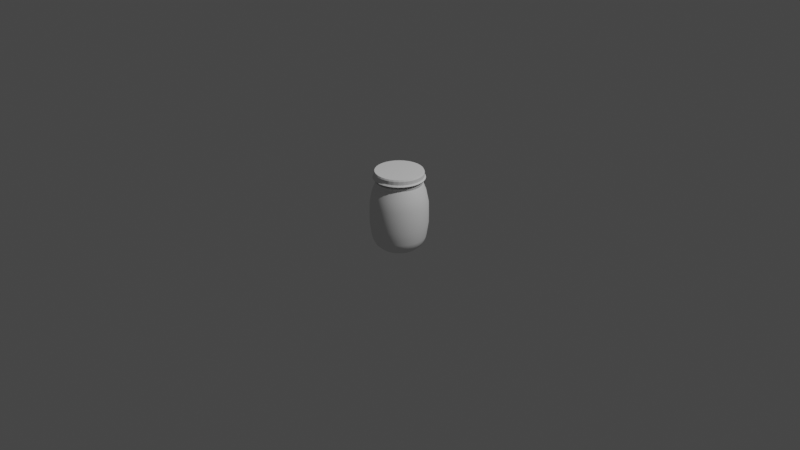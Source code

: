 # Source: BidonAzul.blend  (saved by Blender 3.6.13; exported with 4.5.12 LTS)
import bpy
from mathutils import Matrix  # noqa: F401  (used for matrix-valued properties, if any)

bpy.ops.wm.read_factory_settings(use_empty=True)
scene = bpy.context.scene
scene.name = 'Scene'

# ---- collections
col_collection = bpy.data.collections.new('Collection'); scene.collection.children.link(col_collection)

# ---- node groups
ng_auto_smooth = bpy.data.node_groups.new('Auto Smooth', 'GeometryNodeTree')
_s = ng_auto_smooth.interface.new_socket(name='Geometry', in_out='OUTPUT', socket_type='NodeSocketGeometry')
_s = ng_auto_smooth.interface.new_socket(name='Geometry', in_out='INPUT', socket_type='NodeSocketGeometry')
_s = ng_auto_smooth.interface.new_socket(name='Angle', in_out='INPUT', socket_type='NodeSocketFloat')
_s.subtype = 'ANGLE'
_s.min_value = 0.0
_s.max_value = 3.142
ng_auto_smooth.is_modifier = True
_N = ng_auto_smooth.nodes; _L = ng_auto_smooth.links
n0 = _N.new('NodeGroupOutput'); n0.name = 'Group Output'; n0.location = (480, -100)
n1 = _N.new('NodeGroupInput'); n1.name = 'Group Input'; n1.location = (-420, -300)
n2 = _N.new('NodeGroupInput'); n2.name = 'Group Input.001'; n2.location = (-60, -100)
n3 = _N.new('GeometryNodeSetShadeSmooth'); n3.name = 'Set Shade Smooth'; n3.location = (120, -100)
n3.domain = 'EDGE'
n4 = _N.new('GeometryNodeSetShadeSmooth'); n4.name = 'Set Shade Smooth.001'; n4.location = (300, -100)
n5 = _N.new('GeometryNodeInputMeshEdgeAngle'); n5.name = 'Edge Angle'; n5.location = (-420, -220)
n6 = _N.new('GeometryNodeInputEdgeSmooth'); n6.name = 'Is Edge Smooth'; n6.location = (-60, -160)
n7 = _N.new('GeometryNodeInputShadeSmooth'); n7.name = 'Is Face Smooth'; n7.location = (-240, -340)
n8 = _N.new('FunctionNodeBooleanMath'); n8.name = 'Boolean Math'; n8.location = (-60, -220)
n9 = _N.new('FunctionNodeCompare'); n9.name = 'Compare'; n9.location = (-240, -180)
n9.operation = 'LESS_EQUAL'
_L.new(n5.outputs[0], n9.inputs[0])
_L.new(n4.outputs[0], n0.inputs[0])
_L.new(n1.outputs[1], n9.inputs[1])
_L.new(n9.outputs[0], n8.inputs[0])
_L.new(n7.outputs[0], n8.inputs[1])
_L.new(n2.outputs[0], n3.inputs[0])
_L.new(n6.outputs[0], n3.inputs[1])
_L.new(n3.outputs[0], n4.inputs[0])
_L.new(n8.outputs[0], n3.inputs[2])
n0.is_active_output = True

# ---- world
world_world = bpy.data.worlds.new('World'); scene.world = world_world
world_world.use_nodes = True; world_world.node_tree.nodes.clear()
_N = world_world.node_tree.nodes; _L = world_world.node_tree.links
n0 = _N.new('ShaderNodeOutputWorld'); n0.name = 'World Output'; n0.location = (300, 300)
n1 = _N.new('ShaderNodeBackground'); n1.name = 'Background'; n1.location = (10, 300)
n1.inputs[0].default_value = (0.05088, 0.05088, 0.05088, 1.0)
_L.new(n1.outputs[0], n0.inputs[0])
n0.is_active_output = True
world_world.color = (0.05088, 0.05088, 0.05088)
world_world.use_sun_shadow = False
world_world.sun_shadow_jitter_overblur = 0.0

# ---- cameras
cam_camera = bpy.data.cameras.new('Camera')
cam_camera.clip_end = 100.0
cam_camera.ortho_scale = 7.314

# ---- lights
light_light = bpy.data.lights.new('Light', 'POINT')
light_light.transmission_factor = 0.0
light_light.energy = 1000.0
light_light.shadow_soft_size = 0.1
light_light.shadow_maximum_resolution = 0.006
light_light.use_absolute_resolution = True

# ---- meshes
me_cylinder_001 = bpy.data.meshes.new('Cylinder.001')
me_cylinder_001.from_pydata([(0.0, 0.3, 0.07722), (0.05853, 0.2942, 0.07722), (0.1148, 0.2772, 0.07722), (0.1667, 0.2494, 0.07722), (0.2121, 0.2121, 0.07722), (0.2494, 0.1667, 0.07722), (0.2772, 0.1148, 0.07722), (0.2942, 0.05853, 0.07722), (0.3, 0.0, 0.07722), (0.2942, -0.05853, 0.07722), (0.2772, -0.1148, 0.07722), (0.2494, -0.1667, 0.07722), (0.2121, -0.2121, 0.07722), (0.1667, -0.2494, 0.07722), (0.1148, -0.2772, 0.07722), (0.05853, -0.2942, 0.07722), (0.0, -0.3, 0.07722), (-0.05853, -0.2942, 0.07722), (-0.1148, -0.2772, 0.07722), (-0.1667, -0.2494, 0.07722), (-0.2121, -0.2121, 0.07722), (-0.2494, -0.1667, 0.07722), (-0.2772, -0.1148, 0.07722), (-0.2942, -0.05853, 0.07722), (-0.3, 0.0, 0.07722), (-0.2942, 0.05853, 0.07722), (-0.2772, 0.1148, 0.07722), (-0.2494, 0.1667, 0.07722), (-0.2121, 0.2121, 0.07722), (-0.1667, 0.2494, 0.07722), (-0.1148, 0.2772, 0.07722), (-0.05853, 0.2942, 0.07722), (8.315e-10, 0.2381, 0.4082), (0.04646, 0.2336, 0.4082), (0.09113, 0.22, 0.4082), (0.1323, 0.198, 0.4082), (0.1684, 0.1684, 0.4082), (0.198, 0.1323, 0.4082), (0.22, 0.09113, 0.4082), (0.2336, 0.04646, 0.4082), (0.2381, -6.927e-12, 0.4082), (0.2336, -0.04646, 0.4082), (0.22, -0.09113, 0.4082), (0.198, -0.1323, 0.4082), (0.1684, -0.1684, 0.4082), (0.1323, -0.198, 0.4082), (0.09113, -0.22, 0.4082), (0.04646, -0.2336, 0.4082), (8.315e-10, -0.2381, 0.4082), (-0.04646, -0.2336, 0.4082), (-0.09113, -0.22, 0.4082), (-0.1323, -0.198, 0.4082), (-0.1684, -0.1684, 0.4082), (-0.198, -0.1323, 0.4082), (-0.22, -0.09113, 0.4082), (-0.2336, -0.04646, 0.4082), (-0.2381, -6.927e-12, 0.4082), (-0.2336, 0.04646, 0.4082), (-0.22, 0.09113, 0.4082), (-0.198, 0.1323, 0.4082), (-0.1684, 0.1684, 0.4082), (-0.1323, 0.198, 0.4082), (-0.09113, 0.22, 0.4082), (-0.04646, 0.2336, 0.4082), (-0.05255, 0.2642, -0.1996), (-0.1031, 0.2489, -0.1996), (-0.1496, 0.224, -0.1996), (-0.1905, 0.1905, -0.1996), (-0.224, 0.1496, -0.1996), (-0.2489, 0.1031, -0.1996), (-0.2642, 0.05255, -0.1996), (-0.2694, -2.854e-10, -0.1996), (-0.2642, -0.05255, -0.1996), (-0.2489, -0.1031, -0.1996), (-0.224, -0.1496, -0.1996), (-0.1905, -0.1905, -0.1996), (-0.1496, -0.224, -0.1996), (-0.1031, -0.2489, -0.1996), (-0.05255, -0.2642, -0.1996), (-3.27e-10, -0.2694, -0.1996), (0.05255, -0.2642, -0.1996), (0.1031, -0.2489, -0.1996), (0.1496, -0.224, -0.1996), (0.1905, -0.1905, -0.1996), (0.224, -0.1496, -0.1996), (0.2489, -0.1031, -0.1996), (0.2642, -0.05255, -0.1996), (0.2694, -2.854e-10, -0.1996), (0.2642, 0.05255, -0.1996), (0.2489, 0.1031, -0.1996), (0.224, 0.1496, -0.1996), (0.1905, 0.1905, -0.1996), (0.1496, 0.224, -0.1996), (0.1031, 0.2489, -0.1996), (0.05255, 0.2642, -0.1996), (-3.27e-10, 0.2694, -0.1996), (-0.03805, 0.1913, -0.2943), (-0.04764, 0.2395, -0.2508), (-0.07464, 0.1802, -0.2943), (-0.09345, 0.2256, -0.2508), (-0.1084, 0.1622, -0.2943), (-0.1357, 0.203, -0.2508), (-0.1379, 0.1379, -0.2943), (-0.1727, 0.1727, -0.2508), (-0.1622, 0.1084, -0.2943), (-0.203, 0.1357, -0.2508), (-0.1802, 0.07464, -0.2943), (-0.2256, 0.09345, -0.2508), (-0.1913, 0.03805, -0.2943), (-0.2395, 0.04764, -0.2508), (-0.195, 1.3e-08, -0.2943), (-0.2442, 1.688e-10, -0.2508), (-0.1913, -0.03805, -0.2943), (-0.2395, -0.04764, -0.2508), (-0.1802, -0.07464, -0.2943), (-0.2256, -0.09345, -0.2508), (-0.1622, -0.1084, -0.2943), (-0.203, -0.1357, -0.2508), (-0.1379, -0.1379, -0.2943), (-0.1727, -0.1727, -0.2508), (-0.1084, -0.1622, -0.2943), (-0.1357, -0.203, -0.2508), (-0.07464, -0.1802, -0.2943), (-0.09345, -0.2256, -0.2508), (-0.03805, -0.1913, -0.2943), (-0.04764, -0.2395, -0.2508), (-1.13e-08, -0.195, -0.2943), (-5.526e-10, -0.2442, -0.2508), (0.03805, -0.1913, -0.2943), (0.04764, -0.2395, -0.2508), (0.07464, -0.1802, -0.2943), (0.09345, -0.2256, -0.2508), (0.1084, -0.1622, -0.2943), (0.1357, -0.203, -0.2508), (0.1379, -0.1379, -0.2943), (0.1727, -0.1727, -0.2508), (0.1622, -0.1084, -0.2943), (0.203, -0.1357, -0.2508), (0.1802, -0.07464, -0.2943), (0.2256, -0.09345, -0.2508), (0.1913, -0.03805, -0.2943), (0.2395, -0.04764, -0.2508), (0.195, -1.078e-08, -0.2943), (0.2442, -5.266e-10, -0.2508), (0.1913, 0.03805, -0.2943), (0.2395, 0.04764, -0.2508), (0.1802, 0.07464, -0.2943), (0.2256, 0.09345, -0.2508), (0.1622, 0.1084, -0.2943), (0.203, 0.1357, -0.2508), (0.1379, 0.1379, -0.2943), (0.1727, 0.1727, -0.2508), (0.1084, 0.1622, -0.2943), (0.1357, 0.203, -0.2508), (0.07464, 0.1802, -0.2943), (0.09345, 0.2256, -0.2508), (0.03805, 0.1913, -0.2943), (0.04764, 0.2395, -0.2508), (1.248e-08, 0.195, -0.2943), (1.428e-10, 0.2442, -0.2508), (2.766e-09, 0.2446, 0.432), (0.04771, 0.2399, 0.432), (0.09359, 0.2259, 0.432), (0.1359, 0.2033, 0.432), (0.1729, 0.1729, 0.432), (0.2033, 0.1359, 0.432), (0.2259, 0.09359, 0.432), (0.2399, 0.04771, 0.432), (0.2446, -3.217e-11, 0.432), (0.2399, -0.04771, 0.432), (0.2259, -0.09359, 0.432), (0.2033, -0.1359, 0.432), (0.1729, -0.1729, 0.432), (0.1359, -0.2033, 0.432), (0.09359, -0.2259, 0.432), (0.04771, -0.2399, 0.432), (2.766e-09, -0.2446, 0.432), (-0.04771, -0.2399, 0.432), (-0.09359, -0.2259, 0.432), (-0.1359, -0.2033, 0.432), (-0.1729, -0.1729, 0.432), (-0.2033, -0.1359, 0.432), (-0.2259, -0.09359, 0.432), (-0.2399, -0.04771, 0.432), (-0.2446, -3.217e-11, 0.432), (-0.2399, 0.04771, 0.432), (-0.2259, 0.09359, 0.432), (-0.2033, 0.1359, 0.432), (-0.1729, 0.1729, 0.432), (-0.1359, 0.2033, 0.432), (-0.09359, 0.2259, 0.432), (-0.04771, 0.2399, 0.432), (3.469e-10, 0.2976, 0.202), (6.98e-10, 0.274, 0.317), (0.05345, 0.2687, 0.317), (0.05806, 0.2919, 0.202), (0.1049, 0.2531, 0.317), (0.1139, 0.275, 0.202), (0.1522, 0.2278, 0.317), (0.1653, 0.2475, 0.202), (0.1937, 0.1937, 0.317), (0.2104, 0.2104, 0.202), (0.2278, 0.1522, 0.317), (0.2475, 0.1653, 0.202), (0.2531, 0.1049, 0.317), (0.275, 0.1139, 0.202), (0.2687, 0.05345, 0.317), (0.2919, 0.05806, 0.202), (0.274, -1.408e-10, 0.317), (0.2976, -1.249e-10, 0.202), (0.2687, -0.05345, 0.317), (0.2919, -0.05806, 0.202), (0.2531, -0.1049, 0.317), (0.275, -0.1139, 0.202), (0.2278, -0.1522, 0.317), (0.2475, -0.1653, 0.202), (0.1937, -0.1937, 0.317), (0.2104, -0.2104, 0.202), (0.1522, -0.2278, 0.317), (0.1653, -0.2475, 0.202), (0.1049, -0.2531, 0.317), (0.1139, -0.275, 0.202), (0.05345, -0.2687, 0.317), (0.05806, -0.2919, 0.202), (6.98e-10, -0.274, 0.317), (3.469e-10, -0.2976, 0.202), (-0.05345, -0.2687, 0.317), (-0.05806, -0.2919, 0.202), (-0.1049, -0.2531, 0.317), (-0.1139, -0.275, 0.202), (-0.1522, -0.2278, 0.317), (-0.1653, -0.2475, 0.202), (-0.1937, -0.1937, 0.317), (-0.2104, -0.2104, 0.202), (-0.2278, -0.1522, 0.317), (-0.2475, -0.1653, 0.202), (-0.2531, -0.1049, 0.317), (-0.275, -0.1139, 0.202), (-0.2687, -0.05345, 0.317), (-0.2919, -0.05806, 0.202), (-0.274, -1.408e-10, 0.317), (-0.2976, -1.249e-10, 0.202), (-0.2687, 0.05345, 0.317), (-0.2919, 0.05806, 0.202), (-0.2531, 0.1049, 0.317), (-0.275, 0.1139, 0.202), (-0.2278, 0.1522, 0.317), (-0.2475, 0.1653, 0.202), (-0.1937, 0.1937, 0.317), (-0.2104, 0.2104, 0.202), (-0.1522, 0.2278, 0.317), (-0.1653, 0.2475, 0.202), (-0.1049, 0.2531, 0.317), (-0.1139, 0.275, 0.202), (-0.05345, 0.2687, 0.317), (-0.05806, 0.2919, 0.202), (-2.207e-10, 0.2793, -0.1666), (0.0, 0.3, -0.02658), (0.05853, 0.2942, -0.02658), (0.05449, 0.274, -0.1666), (0.1148, 0.2772, -0.02658), (0.1069, 0.2581, -0.1666), (0.1667, 0.2494, -0.02658), (0.1552, 0.2322, -0.1666), (0.2121, 0.2121, -0.02658), (0.1975, 0.1975, -0.1666), (0.2494, 0.1667, -0.02658), (0.2322, 0.1552, -0.1666), (0.2772, 0.1148, -0.02658), (0.2581, 0.1069, -0.1666), (0.2942, 0.05853, -0.02658), (0.274, 0.05449, -0.1666), (0.3, 0.0, -0.02658), (0.2793, -1.926e-10, -0.1666), (0.2942, -0.05853, -0.02658), (0.274, -0.05449, -0.1666), (0.2772, -0.1148, -0.02658), (0.2581, -0.1069, -0.1666), (0.2494, -0.1667, -0.02658), (0.2322, -0.1552, -0.1666), (0.2121, -0.2121, -0.02658), (0.1975, -0.1975, -0.1666), (0.1667, -0.2494, -0.02658), (0.1552, -0.2322, -0.1666), (0.1148, -0.2772, -0.02658), (0.1069, -0.2581, -0.1666), (0.05853, -0.2942, -0.02658), (0.05449, -0.274, -0.1666), (0.0, -0.3, -0.02658), (-2.207e-10, -0.2793, -0.1666), (-0.05853, -0.2942, -0.02658), (-0.05449, -0.274, -0.1666), (-0.1148, -0.2772, -0.02658), (-0.1069, -0.2581, -0.1666), (-0.1667, -0.2494, -0.02658), (-0.1552, -0.2322, -0.1666), (-0.2121, -0.2121, -0.02658), (-0.1975, -0.1975, -0.1666), (-0.2494, -0.1667, -0.02658), (-0.2322, -0.1552, -0.1666), (-0.2772, -0.1148, -0.02658), (-0.2581, -0.1069, -0.1666), (-0.2942, -0.05853, -0.02658), (-0.274, -0.05449, -0.1666), (-0.3, 0.0, -0.02658), (-0.2793, -1.926e-10, -0.1666), (-0.2942, 0.05853, -0.02658), (-0.274, 0.05449, -0.1666), (-0.2772, 0.1148, -0.02658), (-0.2581, 0.1069, -0.1666), (-0.2494, 0.1667, -0.02658), (-0.2322, 0.1552, -0.1666), (-0.2121, 0.2121, -0.02658), (-0.1975, 0.1975, -0.1666), (-0.1667, 0.2494, -0.02658), (-0.1552, 0.2322, -0.1666), (-0.1148, 0.2772, -0.02658), (-0.1069, 0.2581, -0.1666), (-0.05853, 0.2942, -0.02658), (-0.05449, 0.274, -0.1666), (-0.0196, 0.09851, -0.3236), (-0.03844, 0.0928, -0.3236), (-0.0558, 0.08351, -0.3236), (-0.07102, 0.07102, -0.3236), (-0.08351, 0.0558, -0.3236), (-0.0928, 0.03844, -0.3236), (-0.09851, 0.0196, -0.3236), (-0.1004, 6.697e-09, -0.3236), (-0.09851, -0.0196, -0.3236), (-0.0928, -0.03844, -0.3236), (-0.08351, -0.0558, -0.3236), (-0.07102, -0.07102, -0.3236), (-0.0558, -0.08351, -0.3236), (-0.03844, -0.0928, -0.3236), (-0.0196, -0.09851, -0.3236), (-9.057e-09, -0.1004, -0.3236), (0.0196, -0.09851, -0.3236), (0.03844, -0.0928, -0.3236), (0.0558, -0.08351, -0.3236), (0.07102, -0.07102, -0.3236), (0.08351, -0.0558, -0.3236), (0.0928, -0.03844, -0.3236), (0.09851, -0.0196, -0.3236), (0.1004, -5.553e-09, -0.3236), (0.09851, 0.0196, -0.3236), (0.0928, 0.03844, -0.3236), (0.08351, 0.0558, -0.3236), (0.07102, 0.07102, -0.3236), (0.0558, 0.08351, -0.3236), (0.03844, 0.0928, -0.3236), (0.0196, 0.09851, -0.3236), (3.193e-09, 0.1004, -0.3236)], [], [(318, 31, 0, 257), (259, 261, 93, 94), (261, 263, 92, 93), (263, 265, 91, 92), (265, 267, 90, 91), (267, 269, 89, 90), (269, 271, 88, 89), (271, 273, 87, 88), (273, 275, 86, 87), (275, 277, 85, 86), (277, 279, 84, 85), (279, 281, 83, 84), (281, 283, 82, 83), (283, 285, 81, 82), (285, 287, 80, 81), (287, 289, 79, 80), (289, 291, 78, 79), (291, 293, 77, 78), (293, 295, 76, 77), (295, 297, 75, 76), (297, 299, 74, 75), (299, 301, 73, 74), (301, 303, 72, 73), (303, 305, 71, 72), (305, 307, 70, 71), (307, 309, 69, 70), (309, 311, 68, 69), (311, 313, 67, 68), (313, 315, 66, 67), (315, 317, 65, 66), (224, 222, 47, 48), (317, 319, 64, 65), (319, 256, 95, 64), (260, 2, 3, 262), (196, 194, 33, 34), (242, 240, 56, 57), (37, 36, 164, 165), (198, 196, 34, 35), (216, 214, 43, 44), (234, 232, 52, 53), (252, 250, 61, 62), (208, 206, 39, 40), (226, 224, 48, 49), (244, 242, 57, 58), (200, 198, 35, 36), (218, 216, 44, 45), (236, 234, 53, 54), (254, 252, 62, 63), (210, 208, 40, 41), (228, 226, 49, 50), (246, 244, 58, 59), (202, 200, 36, 37), (220, 218, 45, 46), (238, 236, 54, 55), (212, 210, 41, 42), (230, 228, 50, 51), (248, 246, 59, 60), (204, 202, 37, 38), (222, 220, 46, 47), (240, 238, 55, 56), (316, 30, 31, 318), (214, 212, 42, 43), (232, 230, 51, 52), (250, 248, 60, 61), (206, 204, 38, 39), (193, 254, 63, 32), (2, 1, 195, 197), (3, 2, 197, 199), (4, 3, 199, 201), (5, 4, 201, 203), (6, 5, 203, 205), (7, 6, 205, 207), (8, 7, 207, 209), (9, 8, 209, 211), (10, 9, 211, 213), (11, 10, 213, 215), (12, 11, 215, 217), (13, 12, 217, 219), (14, 13, 219, 221), (15, 14, 221, 223), (16, 15, 223, 225), (17, 16, 225, 227), (18, 17, 227, 229), (19, 18, 229, 231), (20, 19, 231, 233), (21, 20, 233, 235), (22, 21, 235, 237), (23, 22, 237, 239), (24, 23, 239, 241), (25, 24, 241, 243), (26, 25, 243, 245), (27, 26, 245, 247), (28, 27, 247, 249), (29, 28, 249, 251), (30, 29, 251, 253), (31, 30, 253, 255), (0, 31, 255, 192), (194, 193, 32, 33), (278, 11, 12, 280), (296, 20, 21, 298), (314, 29, 30, 316), (270, 7, 8, 272), (288, 16, 17, 290), (306, 25, 26, 308), (262, 3, 4, 264), (280, 12, 13, 282), (298, 21, 22, 300), (258, 1, 2, 260), (272, 8, 9, 274), (290, 17, 18, 292), (308, 26, 27, 310), (264, 4, 5, 266), (282, 13, 14, 284), (300, 22, 23, 302), (66, 65, 99, 101), (274, 9, 10, 276), (292, 18, 19, 294), (310, 27, 28, 312), (266, 5, 6, 268), (284, 14, 15, 286), (302, 23, 24, 304), (257, 0, 1, 258), (276, 10, 11, 278), (294, 19, 20, 296), (312, 28, 29, 314), (268, 6, 7, 270), (286, 15, 16, 288), (304, 24, 25, 306), (116, 114, 329, 330), (68, 67, 103, 105), (70, 69, 107, 109), (72, 71, 111, 113), (74, 73, 115, 117), (76, 75, 119, 121), (78, 77, 123, 125), (80, 79, 127, 129), (82, 81, 131, 133), (84, 83, 135, 137), (86, 85, 139, 141), (88, 87, 143, 145), (90, 89, 147, 149), (92, 91, 151, 153), (94, 93, 155, 157), (79, 78, 125, 127), (81, 80, 129, 131), (71, 70, 109, 111), (73, 72, 113, 115), (89, 88, 145, 147), (91, 90, 149, 151), (65, 64, 97, 99), (83, 82, 133, 135), (75, 74, 117, 119), (93, 92, 153, 155), (67, 66, 101, 103), (85, 84, 137, 139), (77, 76, 121, 123), (95, 94, 157, 159), (69, 68, 105, 107), (87, 86, 141, 143), (96, 98, 99, 97), (100, 102, 103, 101), (104, 106, 107, 105), (108, 110, 111, 109), (112, 114, 115, 113), (116, 118, 119, 117), (120, 122, 123, 121), (124, 126, 127, 125), (128, 130, 131, 129), (132, 134, 135, 133), (136, 138, 139, 137), (140, 142, 143, 141), (144, 146, 147, 145), (148, 150, 151, 149), (152, 154, 155, 153), (122, 124, 125, 123), (126, 128, 129, 127), (156, 158, 159, 157), (106, 108, 109, 107), (110, 112, 113, 111), (142, 144, 145, 143), (146, 148, 149, 147), (158, 96, 97, 159), (130, 132, 133, 131), (114, 116, 117, 115), (150, 152, 153, 151), (98, 100, 101, 99), (134, 136, 137, 135), (118, 120, 121, 119), (154, 156, 157, 155), (102, 104, 105, 103), (138, 140, 141, 139), (64, 95, 159, 97), (46, 45, 173, 174), (55, 54, 182, 183), (33, 32, 160, 161), (42, 41, 169, 170), (51, 50, 178, 179), (60, 59, 187, 188), (38, 37, 165, 166), (47, 46, 174, 175), (56, 55, 183, 184), (34, 33, 161, 162), (43, 42, 170, 171), (52, 51, 179, 180), (61, 60, 188, 189), (39, 38, 166, 167), (48, 47, 175, 176), (57, 56, 184, 185), (35, 34, 162, 163), (44, 43, 171, 172), (53, 52, 180, 181), (62, 61, 189, 190), (40, 39, 167, 168), (49, 48, 176, 177), (58, 57, 185, 186), (36, 35, 163, 164), (45, 44, 172, 173), (54, 53, 181, 182), (63, 62, 190, 191), (41, 40, 168, 169), (50, 49, 177, 178), (59, 58, 186, 187), (32, 63, 191, 160), (195, 192, 193, 194), (197, 195, 194, 196), (199, 197, 196, 198), (201, 199, 198, 200), (203, 201, 200, 202), (205, 203, 202, 204), (207, 205, 204, 206), (209, 207, 206, 208), (211, 209, 208, 210), (213, 211, 210, 212), (215, 213, 212, 214), (217, 215, 214, 216), (219, 217, 216, 218), (221, 219, 218, 220), (223, 221, 220, 222), (225, 223, 222, 224), (227, 225, 224, 226), (229, 227, 226, 228), (231, 229, 228, 230), (233, 231, 230, 232), (235, 233, 232, 234), (237, 235, 234, 236), (239, 237, 236, 238), (241, 239, 238, 240), (243, 241, 240, 242), (245, 243, 242, 244), (247, 245, 244, 246), (249, 247, 246, 248), (251, 249, 248, 250), (253, 251, 250, 252), (255, 253, 252, 254), (192, 255, 254, 193), (1, 0, 192, 195), (257, 258, 259, 256), (258, 260, 261, 259), (260, 262, 263, 261), (262, 264, 265, 263), (264, 266, 267, 265), (266, 268, 269, 267), (268, 270, 271, 269), (270, 272, 273, 271), (272, 274, 275, 273), (274, 276, 277, 275), (276, 278, 279, 277), (278, 280, 281, 279), (280, 282, 283, 281), (282, 284, 285, 283), (284, 286, 287, 285), (286, 288, 289, 287), (288, 290, 291, 289), (290, 292, 293, 291), (292, 294, 295, 293), (294, 296, 297, 295), (296, 298, 299, 297), (298, 300, 301, 299), (300, 302, 303, 301), (302, 304, 305, 303), (304, 306, 307, 305), (306, 308, 309, 307), (308, 310, 311, 309), (310, 312, 313, 311), (312, 314, 315, 313), (314, 316, 317, 315), (316, 318, 319, 317), (318, 257, 256, 319), (256, 259, 94, 95), (351, 350, 349, 348, 347, 346, 345, 344, 343, 342, 341, 340, 339, 338, 337, 336, 335, 334, 333, 332, 331, 330, 329, 328, 327, 326, 325, 324, 323, 322, 321, 320), (110, 108, 326, 327), (140, 138, 341, 342), (138, 136, 340, 341), (108, 106, 325, 326), (98, 96, 320, 321), (152, 150, 347, 348), (126, 124, 334, 335), (112, 110, 327, 328), (154, 152, 348, 349), (100, 98, 321, 322), (114, 112, 328, 329), (142, 140, 342, 343), (144, 142, 343, 344), (102, 100, 322, 323), (136, 134, 339, 340), (130, 128, 336, 337), (124, 122, 333, 334), (148, 146, 345, 346), (120, 118, 331, 332), (118, 116, 330, 331), (128, 126, 335, 336), (146, 144, 344, 345), (96, 158, 351, 320), (106, 104, 324, 325), (156, 154, 349, 350), (134, 132, 338, 339), (132, 130, 337, 338), (158, 156, 350, 351), (104, 102, 323, 324), (122, 120, 332, 333), (150, 148, 346, 347)])
me_cylinder_001.polygons.foreach_set('use_smooth', [True] * 321)
_uv = me_cylinder_001.uv_layers.new(name='UVMap')
_uv.uv.foreach_set('vector', [0.03125, 0.6599, 0.03125, 1.0, 0.0, 1.0, 0.0, 0.6599, 0.9688, 0.5, 0.9375, 0.5, 0.9375, 0.5, 0.9688, 0.5, 0.9375, 0.5, 0.9062, 0.5, 0.9062, 0.5, 0.9375, 0.5, 0.9062, 0.5, 0.875, 0.5, 0.875, 0.5, 0.9062, 0.5, 0.875, 0.5, 0.8438, 0.5, 0.8438, 0.5, 0.875, 0.5, 0.8438, 0.5, 0.8125, 0.5, 0.8125, 0.5, 0.8438, 0.5, 0.8125, 0.5, 0.7812, 0.5, 0.7812, 0.5, 0.8125, 0.5, 0.7812, 0.5, 0.75, 0.5, 0.75, 0.5, 0.7812, 0.5, 0.75, 0.5, 0.7188, 0.5, 0.7188, 0.5, 0.75, 0.5, 0.7188, 0.5, 0.6875, 0.5, 0.6875, 0.5, 0.7188, 0.5, 0.6875, 0.5, 0.6562, 0.5, 0.6562, 0.5, 0.6875, 0.5, 0.6562, 0.5, 0.625, 0.5, 0.625, 0.5, 0.6562, 0.5, 0.625, 0.5, 0.5938, 0.5, 0.5938, 0.5, 0.625, 0.5, 0.5938, 0.5, 0.5625, 0.5, 0.5625, 0.5, 0.5938, 0.5, 0.5625, 0.5, 0.5312, 0.5, 0.5312, 0.5, 0.5625, 0.5, 0.5312, 0.5, 0.5, 0.5, 0.5, 0.5, 0.5312, 0.5, 0.5, 0.5, 0.4688, 0.5, 0.4688, 0.5, 0.5, 0.5, 0.4688, 0.5, 0.4375, 0.5, 0.4375, 0.5, 0.4688, 0.5, 0.4375, 0.5, 0.4062, 0.5, 0.4062, 0.5, 0.4375, 0.5, 0.4062, 0.5, 0.375, 0.5, 0.375, 0.5, 0.4062, 0.5, 0.375, 0.5, 0.3438, 0.5, 0.3438, 0.5, 0.375, 0.5, 0.3438, 0.5, 0.3125, 0.5, 0.3125, 0.5, 0.3438, 0.5, 0.3125, 0.5, 0.2812, 0.5, 0.2812, 0.5, 0.3125, 0.5, 0.2812, 0.5, 0.25, 0.5, 0.25, 0.5, 0.2812, 0.5, 0.25, 0.5, 0.2188, 0.5, 0.2188, 0.5, 0.25, 0.5, 0.2188, 0.5, 0.1875, 0.5, 0.1875, 0.5, 0.2188, 0.5, 0.1875, 0.5, 0.1562, 0.5, 0.1562, 0.5, 0.1875, 0.5, 0.1562, 0.5, 0.125, 0.5, 0.125, 0.5, 0.1562, 0.5, 0.125, 0.5, 0.09375, 0.5, 0.09375, 0.5, 0.125, 0.5, 0.09375, 0.5, 0.0625, 0.5, 0.0625, 0.5, 0.09375, 0.5, 0.25, 0.042, 0.2906, 0.04599, 0.2803, 0.09765, 0.25, 0.09467, 0.0625, 0.5, 0.03125, 0.5, 0.03125, 0.5, 0.0625, 0.5, 0.03125, 0.5, 0.0, 0.5, 0.0, 0.5, 0.03125, 0.5, 0.9375, 0.6599, 0.9375, 1.0, 0.9062, 1.0, 0.9062, 0.6599, 0.3296, 0.4422, 0.2906, 0.454, 0.2803, 0.4023, 0.3094, 0.3935, 0.04599, 0.2906, 0.042, 0.25, 0.09467, 0.25, 0.09765, 0.2803, 0.3792, 0.3363, 0.3598, 0.3598, 0.3598, 0.3598, 0.3792, 0.3363, 0.3656, 0.4229, 0.3296, 0.4422, 0.3094, 0.3935, 0.3363, 0.3792, 0.3971, 0.1029, 0.4229, 0.1344, 0.3792, 0.1637, 0.3598, 0.1402, 0.07705, 0.1344, 0.1029, 0.1029, 0.1402, 0.1402, 0.1208, 0.1637, 0.1704, 0.4422, 0.1344, 0.4229, 0.1637, 0.3792, 0.1906, 0.3935, 0.458, 0.25, 0.454, 0.2906, 0.4023, 0.2803, 0.4053, 0.25, 0.2094, 0.04599, 0.25, 0.042, 0.25, 0.09467, 0.2197, 0.09765, 0.05783, 0.3296, 0.04599, 0.2906, 0.09765, 0.2803, 0.1065, 0.3094, 0.3971, 0.3971, 0.3656, 0.4229, 0.3363, 0.3792, 0.3598, 0.3598, 0.3656, 0.07705, 0.3971, 0.1029, 0.3598, 0.1402, 0.3363, 0.1208, 0.05783, 0.1704, 0.07705, 0.1344, 0.1208, 0.1637, 0.1065, 0.1906, 0.2094, 0.454, 0.1704, 0.4422, 0.1906, 0.3935, 0.2197, 0.4023, 0.454, 0.2094, 0.458, 0.25, 0.4053, 0.25, 0.4023, 0.2197, 0.1704, 0.05783, 0.2094, 0.04599, 0.2197, 0.09765, 0.1906, 0.1065, 0.07705, 0.3656, 0.05783, 0.3296, 0.1065, 0.3094, 0.1208, 0.3363, 0.4229, 0.3656, 0.3971, 0.3971, 0.3598, 0.3598, 0.3792, 0.3363, 0.3296, 0.05783, 0.3656, 0.07705, 0.3363, 0.1208, 0.3094, 0.1065, 0.04599, 0.2094, 0.05783, 0.1704, 0.1065, 0.1906, 0.09765, 0.2197, 0.4422, 0.1704, 0.454, 0.2094, 0.4023, 0.2197, 0.3935, 0.1906, 0.1344, 0.07705, 0.1704, 0.05783, 0.1906, 0.1065, 0.1637, 0.1208, 0.1029, 0.3971, 0.07705, 0.3656, 0.1208, 0.3363, 0.1402, 0.3598, 0.4422, 0.3296, 0.4229, 0.3656, 0.3792, 0.3363, 0.3935, 0.3094, 0.2906, 0.04599, 0.3296, 0.05783, 0.3094, 0.1065, 0.2803, 0.09765, 0.042, 0.25, 0.04599, 0.2094, 0.09765, 0.2197, 0.09467, 0.25, 0.0625, 0.6599, 0.0625, 1.0, 0.03125, 1.0, 0.03125, 0.6599, 0.4229, 0.1344, 0.4422, 0.1704, 0.3935, 0.1906, 0.3792, 0.1637, 0.1029, 0.1029, 0.1344, 0.07705, 0.1637, 0.1208, 0.1402, 0.1402, 0.1344, 0.4229, 0.1029, 0.3971, 0.1402, 0.3598, 0.1637, 0.3792, 0.454, 0.2906, 0.4422, 0.3296, 0.3935, 0.3094, 0.4023, 0.2803, 0.25, 0.458, 0.2094, 0.454, 0.2197, 0.4023, 0.25, 0.4053, 0.9375, 1.0, 0.9688, 1.0, 0.9688, 1.0, 0.9375, 1.0, 0.9062, 1.0, 0.9375, 1.0, 0.9375, 1.0, 0.9062, 1.0, 0.875, 1.0, 0.9062, 1.0, 0.9062, 1.0, 0.875, 1.0, 0.8438, 1.0, 0.875, 1.0, 0.875, 1.0, 0.8438, 1.0, 0.8125, 1.0, 0.8438, 1.0, 0.8438, 1.0, 0.8125, 1.0, 0.7812, 1.0, 0.8125, 1.0, 0.8125, 1.0, 0.7812, 1.0, 0.75, 1.0, 0.7812, 1.0, 0.7812, 1.0, 0.75, 1.0, 0.7188, 1.0, 0.75, 1.0, 0.75, 1.0, 0.7188, 1.0, 0.6875, 1.0, 0.7188, 1.0, 0.7188, 1.0, 0.6875, 1.0, 0.6562, 1.0, 0.6875, 1.0, 0.6875, 1.0, 0.6562, 1.0, 0.625, 1.0, 0.6562, 1.0, 0.6562, 1.0, 0.625, 1.0, 0.5938, 1.0, 0.625, 1.0, 0.625, 1.0, 0.5938, 1.0, 0.5625, 1.0, 0.5938, 1.0, 0.5938, 1.0, 0.5625, 1.0, 0.5312, 1.0, 0.5625, 1.0, 0.5625, 1.0, 0.5312, 1.0, 0.5, 1.0, 0.5312, 1.0, 0.5312, 1.0, 0.5, 1.0, 0.4688, 1.0, 0.5, 1.0, 0.5, 1.0, 0.4688, 1.0, 0.4375, 1.0, 0.4688, 1.0, 0.4688, 1.0, 0.4375, 1.0, 0.4062, 1.0, 0.4375, 1.0, 0.4375, 1.0, 0.4062, 1.0, 0.375, 1.0, 0.4062, 1.0, 0.4062, 1.0, 0.375, 1.0, 0.3438, 1.0, 0.375, 1.0, 0.375, 1.0, 0.3438, 1.0, 0.3125, 1.0, 0.3438, 1.0, 0.3438, 1.0, 0.3125, 1.0, 0.2812, 1.0, 0.3125, 1.0, 0.3125, 1.0, 0.2812, 1.0, 0.25, 1.0, 0.2812, 1.0, 0.2812, 1.0, 0.25, 1.0, 0.2188, 1.0, 0.25, 1.0, 0.25, 1.0, 0.2188, 1.0, 0.1875, 1.0, 0.2188, 1.0, 0.2188, 1.0, 0.1875, 1.0, 0.1562, 1.0, 0.1875, 1.0, 0.1875, 1.0, 0.1562, 1.0, 0.125, 1.0, 0.1562, 1.0, 0.1562, 1.0, 0.125, 1.0, 0.09375, 1.0, 0.125, 1.0, 0.125, 1.0, 0.09375, 1.0, 0.0625, 1.0, 0.09375, 1.0, 0.09375, 1.0, 0.0625, 1.0, 0.03125, 1.0, 0.0625, 1.0, 0.0625, 1.0, 0.03125, 1.0, 0.0, 1.0, 0.03125, 1.0, 0.03125, 1.0, 0.0, 1.0, 0.2906, 0.454, 0.25, 0.458, 0.25, 0.4053, 0.2803, 0.4023, 0.6562, 0.6599, 0.6562, 1.0, 0.625, 1.0, 0.625, 0.6599, 0.375, 0.6599, 0.375, 1.0, 0.3438, 1.0, 0.3438, 0.6599, 0.09375, 0.6599, 0.09375, 1.0, 0.0625, 1.0, 0.0625, 0.6599, 0.7812, 0.6599, 0.7812, 1.0, 0.75, 1.0, 0.75, 0.6599, 0.5, 0.6599, 0.5, 1.0, 0.4688, 1.0, 0.4688, 0.6599, 0.2188, 0.6599, 0.2188, 1.0, 0.1875, 1.0, 0.1875, 0.6599, 0.9062, 0.6599, 0.9062, 1.0, 0.875, 1.0, 0.875, 0.6599, 0.625, 0.6599, 0.625, 1.0, 0.5938, 1.0, 0.5938, 0.6599, 0.3438, 0.6599, 0.3438, 1.0, 0.3125, 1.0, 0.3125, 0.6599, 0.9688, 0.6599, 0.9688, 1.0, 0.9375, 1.0, 0.9375, 0.6599, 0.75, 0.6599, 0.75, 1.0, 0.7188, 1.0, 0.7188, 0.6599, 0.4688, 0.6599, 0.4688, 1.0, 0.4375, 1.0, 0.4375, 0.6599, 0.1875, 0.6599, 0.1875, 1.0, 0.1562, 1.0, 0.1562, 0.6599, 0.875, 0.6599, 0.875, 1.0, 0.8438, 1.0, 0.8438, 0.6599, 0.5938, 0.6599, 0.5938, 1.0, 0.5625, 1.0, 0.5625, 0.6599, 0.3125, 0.6599, 0.3125, 1.0, 0.2812, 1.0, 0.2812, 0.6599, 0.6167, 0.4496, 0.6582, 0.4717, 0.6694, 0.4447, 0.6329, 0.4252, 0.7188, 0.6599, 0.7188, 1.0, 0.6875, 1.0, 0.6875, 0.6599, 0.4375, 0.6599, 0.4375, 1.0, 0.4062, 1.0, 0.4062, 0.6599, 0.1562, 0.6599, 0.1562, 1.0, 0.125, 1.0, 0.125, 0.6599, 0.8438, 0.6599, 0.8438, 1.0, 0.8125, 1.0, 0.8125, 0.6599, 0.5625, 0.6599, 0.5625, 1.0, 0.5312, 1.0, 0.5312, 0.6599, 0.2812, 0.6599, 0.2812, 1.0, 0.25, 1.0, 0.25, 0.6599, 1.0, 0.6599, 1.0, 1.0, 0.9688, 1.0, 0.9688, 0.6599, 0.6875, 0.6599, 0.6875, 1.0, 0.6562, 1.0, 0.6562, 0.6599, 0.4062, 0.6599, 0.4062, 1.0, 0.375, 1.0, 0.375, 0.6599, 0.125, 0.6599, 0.125, 1.0, 0.09375, 1.0, 0.09375, 0.6599, 0.8125, 0.6599, 0.8125, 1.0, 0.7812, 1.0, 0.7812, 0.6599, 0.5312, 0.6599, 0.5312, 1.0, 0.5, 1.0, 0.5, 0.6599, 0.25, 0.6599, 0.25, 1.0, 0.2188, 1.0, 0.2188, 0.6599, 0.6687, 0.1957, 0.6597, 0.2126, 0.6597, 0.2126, 0.6687, 0.1957, 0.5504, 0.3833, 0.5803, 0.4197, 0.601, 0.399, 0.5748, 0.3671, 0.5146, 0.2968, 0.5283, 0.3418, 0.5553, 0.3306, 0.5433, 0.2911, 0.5146, 0.2032, 0.51, 0.25, 0.5393, 0.25, 0.5433, 0.2089, 0.5504, 0.1167, 0.5283, 0.1582, 0.5553, 0.1694, 0.5748, 0.1329, 0.6167, 0.05045, 0.5803, 0.08029, 0.601, 0.101, 0.6329, 0.07479, 0.7032, 0.01461, 0.6582, 0.02827, 0.6694, 0.05532, 0.7089, 0.04333, 0.7968, 0.01461, 0.75, 0.01, 0.75, 0.03928, 0.7911, 0.04333, 0.8833, 0.05045, 0.8418, 0.02827, 0.8306, 0.05532, 0.8671, 0.07479, 0.9496, 0.1167, 0.9197, 0.08029, 0.899, 0.101, 0.9252, 0.1329, 0.9854, 0.2032, 0.9717, 0.1582, 0.9447, 0.1694, 0.9567, 0.2089, 0.9854, 0.2968, 0.99, 0.25, 0.9607, 0.25, 0.9567, 0.2911, 0.9496, 0.3833, 0.9717, 0.3418, 0.9447, 0.3306, 0.9252, 0.3671, 0.8833, 0.4496, 0.9197, 0.4197, 0.899, 0.399, 0.8671, 0.4252, 0.7968, 0.4854, 0.8418, 0.4717, 0.8306, 0.4447, 0.7911, 0.4567, 0.75, 0.01, 0.7032, 0.01461, 0.7089, 0.04333, 0.75, 0.03928, 0.8418, 0.02827, 0.7968, 0.01461, 0.7911, 0.04333, 0.8306, 0.05532, 0.51, 0.25, 0.5146, 0.2968, 0.5433, 0.2911, 0.5393, 0.25, 0.5283, 0.1582, 0.5146, 0.2032, 0.5433, 0.2089, 0.5553, 0.1694, 0.9717, 0.3418, 0.9854, 0.2968, 0.9567, 0.2911, 0.9447, 0.3306, 0.9197, 0.4197, 0.9496, 0.3833, 0.9252, 0.3671, 0.899, 0.399, 0.6582, 0.4717, 0.7032, 0.4854, 0.7089, 0.4567, 0.6694, 0.4447, 0.9197, 0.08029, 0.8833, 0.05045, 0.8671, 0.07479, 0.899, 0.101, 0.5803, 0.08029, 0.5504, 0.1167, 0.5748, 0.1329, 0.601, 0.101, 0.8418, 0.4717, 0.8833, 0.4496, 0.8671, 0.4252, 0.8306, 0.4447, 0.5803, 0.4197, 0.6167, 0.4496, 0.6329, 0.4252, 0.601, 0.399, 0.9717, 0.1582, 0.9496, 0.1167, 0.9252, 0.1329, 0.9447, 0.1694, 0.6582, 0.02827, 0.6167, 0.05045, 0.6329, 0.07479, 0.6694, 0.05532, 0.75, 0.49, 0.7968, 0.4854, 0.7911, 0.4567, 0.75, 0.4607, 0.5283, 0.3418, 0.5504, 0.3833, 0.5748, 0.3671, 0.5553, 0.3306, 0.99, 0.25, 0.9854, 0.2032, 0.9567, 0.2089, 0.9607, 0.25, 0.7309, 0.3459, 0.7126, 0.3403, 0.6694, 0.4447, 0.7089, 0.4567, 0.6957, 0.3313, 0.6809, 0.3191, 0.601, 0.399, 0.6329, 0.4252, 0.6687, 0.3043, 0.6597, 0.2874, 0.5553, 0.3306, 0.5748, 0.3671, 0.6541, 0.2691, 0.6523, 0.25, 0.5393, 0.25, 0.5433, 0.2911, 0.6541, 0.2309, 0.6597, 0.2126, 0.5553, 0.1694, 0.5433, 0.2089, 0.6687, 0.1957, 0.6809, 0.1809, 0.601, 0.101, 0.5748, 0.1329, 0.6957, 0.1687, 0.7126, 0.1597, 0.6694, 0.05532, 0.6329, 0.07479, 0.7309, 0.1541, 0.75, 0.1523, 0.75, 0.03928, 0.7089, 0.04333, 0.7691, 0.1541, 0.7874, 0.1597, 0.8306, 0.05532, 0.7911, 0.04333, 0.8043, 0.1687, 0.8191, 0.1809, 0.899, 0.101, 0.8671, 0.07479, 0.8313, 0.1957, 0.8403, 0.2126, 0.9447, 0.1694, 0.9252, 0.1329, 0.8459, 0.2309, 0.8477, 0.25, 0.9607, 0.25, 0.9567, 0.2089, 0.8459, 0.2691, 0.8403, 0.2874, 0.9447, 0.3306, 0.9567, 0.2911, 0.8313, 0.3043, 0.8191, 0.3191, 0.899, 0.399, 0.9252, 0.3671, 0.8043, 0.3313, 0.7874, 0.3403, 0.8306, 0.4447, 0.8671, 0.4252, 0.7126, 0.1597, 0.7309, 0.1541, 0.7089, 0.04333, 0.6694, 0.05532, 0.75, 0.1523, 0.7691, 0.1541, 0.7911, 0.04333, 0.75, 0.03928, 0.7691, 0.3459, 0.75, 0.3477, 0.75, 0.4607, 0.7911, 0.4567, 0.6597, 0.2874, 0.6541, 0.2691, 0.5433, 0.2911, 0.5553, 0.3306, 0.6523, 0.25, 0.6541, 0.2309, 0.5433, 0.2089, 0.5393, 0.25, 0.8477, 0.25, 0.8459, 0.2691, 0.9567, 0.2911, 0.9607, 0.25, 0.8403, 0.2874, 0.8313, 0.3043, 0.9252, 0.3671, 0.9447, 0.3306, 0.75, 0.3477, 0.7309, 0.3459, 0.7089, 0.4567, 0.75, 0.4607, 0.7874, 0.1597, 0.8043, 0.1687, 0.8671, 0.07479, 0.8306, 0.05532, 0.6597, 0.2126, 0.6687, 0.1957, 0.5748, 0.1329, 0.5553, 0.1694, 0.8191, 0.3191, 0.8043, 0.3313, 0.8671, 0.4252, 0.899, 0.399, 0.7126, 0.3403, 0.6957, 0.3313, 0.6329, 0.4252, 0.6694, 0.4447, 0.8191, 0.1809, 0.8313, 0.1957, 0.9252, 0.1329, 0.899, 0.101, 0.6809, 0.1809, 0.6957, 0.1687, 0.6329, 0.07479, 0.601, 0.101, 0.7874, 0.3403, 0.7691, 0.3459, 0.7911, 0.4567, 0.8306, 0.4447, 0.6809, 0.3191, 0.6687, 0.3043, 0.5748, 0.3671, 0.601, 0.399, 0.8403, 0.2126, 0.8459, 0.2309, 0.9567, 0.2089, 0.9447, 0.1694, 0.7032, 0.4854, 0.75, 0.49, 0.75, 0.4607, 0.7089, 0.4567, 0.3094, 0.1065, 0.3363, 0.1208, 0.3363, 0.1208, 0.3094, 0.1065, 0.09765, 0.2197, 0.1065, 0.1906, 0.1065, 0.1906, 0.09765, 0.2197, 0.2803, 0.4023, 0.25, 0.4053, 0.25, 0.4053, 0.2803, 0.4023, 0.3935, 0.1906, 0.4023, 0.2197, 0.4023, 0.2197, 0.3935, 0.1906, 0.1637, 0.1208, 0.1906, 0.1065, 0.1906, 0.1065, 0.1637, 0.1208, 0.1402, 0.3598, 0.1208, 0.3363, 0.1208, 0.3363, 0.1402, 0.3598, 0.3935, 0.3094, 0.3792, 0.3363, 0.3792, 0.3363, 0.3935, 0.3094, 0.2803, 0.09765, 0.3094, 0.1065, 0.3094, 0.1065, 0.2803, 0.09765, 0.09467, 0.25, 0.09765, 0.2197, 0.09765, 0.2197, 0.09467, 0.25, 0.3094, 0.3935, 0.2803, 0.4023, 0.2803, 0.4023, 0.3094, 0.3935, 0.3792, 0.1637, 0.3935, 0.1906, 0.3935, 0.1906, 0.3792, 0.1637, 0.1402, 0.1402, 0.1637, 0.1208, 0.1637, 0.1208, 0.1402, 0.1402, 0.1637, 0.3792, 0.1402, 0.3598, 0.1402, 0.3598, 0.1637, 0.3792, 0.4023, 0.2803, 0.3935, 0.3094, 0.3935, 0.3094, 0.4023, 0.2803, 0.25, 0.09467, 0.2803, 0.09765, 0.2803, 0.09765, 0.25, 0.09467, 0.09765, 0.2803, 0.09467, 0.25, 0.09467, 0.25, 0.09765, 0.2803, 0.3363, 0.3792, 0.3094, 0.3935, 0.3094, 0.3935, 0.3363, 0.3792, 0.3598, 0.1402, 0.3792, 0.1637, 0.3792, 0.1637, 0.3598, 0.1402, 0.1208, 0.1637, 0.1402, 0.1402, 0.1402, 0.1402, 0.1208, 0.1637, 0.1906, 0.3935, 0.1637, 0.3792, 0.1637, 0.3792, 0.1906, 0.3935, 0.4053, 0.25, 0.4023, 0.2803, 0.4023, 0.2803, 0.4053, 0.25, 0.2197, 0.09765, 0.25, 0.09467, 0.25, 0.09467, 0.2197, 0.09765, 0.1065, 0.3094, 0.09765, 0.2803, 0.09765, 0.2803, 0.1065, 0.3094, 0.3598, 0.3598, 0.3363, 0.3792, 0.3363, 0.3792, 0.3598, 0.3598, 0.3363, 0.1208, 0.3598, 0.1402, 0.3598, 0.1402, 0.3363, 0.1208, 0.1065, 0.1906, 0.1208, 0.1637, 0.1208, 0.1637, 0.1065, 0.1906, 0.2197, 0.4023, 0.1906, 0.3935, 0.1906, 0.3935, 0.2197, 0.4023, 0.4023, 0.2197, 0.4053, 0.25, 0.4053, 0.25, 0.4023, 0.2197, 0.1906, 0.1065, 0.2197, 0.09765, 0.2197, 0.09765, 0.1906, 0.1065, 0.1208, 0.3363, 0.1065, 0.3094, 0.1065, 0.3094, 0.1208, 0.3363, 0.25, 0.4053, 0.2197, 0.4023, 0.2197, 0.4023, 0.25, 0.4053, 0.2968, 0.4854, 0.25, 0.49, 0.25, 0.458, 0.2906, 0.454, 0.3418, 0.4717, 0.2968, 0.4854, 0.2906, 0.454, 0.3296, 0.4422, 0.3833, 0.4496, 0.3418, 0.4717, 0.3296, 0.4422, 0.3656, 0.4229, 0.4197, 0.4197, 0.3833, 0.4496, 0.3656, 0.4229, 0.3971, 0.3971, 0.4496, 0.3833, 0.4197, 0.4197, 0.3971, 0.3971, 0.4229, 0.3656, 0.4717, 0.3418, 0.4496, 0.3833, 0.4229, 0.3656, 0.4422, 0.3296, 0.4854, 0.2968, 0.4717, 0.3418, 0.4422, 0.3296, 0.454, 0.2906, 0.49, 0.25, 0.4854, 0.2968, 0.454, 0.2906, 0.458, 0.25, 0.4854, 0.2032, 0.49, 0.25, 0.458, 0.25, 0.454, 0.2094, 0.4717, 0.1582, 0.4854, 0.2032, 0.454, 0.2094, 0.4422, 0.1704, 0.4496, 0.1167, 0.4717, 0.1582, 0.4422, 0.1704, 0.4229, 0.1344, 0.4197, 0.08029, 0.4496, 0.1167, 0.4229, 0.1344, 0.3971, 0.1029, 0.3833, 0.05045, 0.4197, 0.08029, 0.3971, 0.1029, 0.3656, 0.07705, 0.3418, 0.02827, 0.3833, 0.05045, 0.3656, 0.07705, 0.3296, 0.05783, 0.2968, 0.01461, 0.3418, 0.02827, 0.3296, 0.05783, 0.2906, 0.04599, 0.25, 0.01, 0.2968, 0.01461, 0.2906, 0.04599, 0.25, 0.042, 0.2032, 0.01461, 0.25, 0.01, 0.25, 0.042, 0.2094, 0.04599, 0.1582, 0.02827, 0.2032, 0.01461, 0.2094, 0.04599, 0.1704, 0.05783, 0.1167, 0.05045, 0.1582, 0.02827, 0.1704, 0.05783, 0.1344, 0.07705, 0.08029, 0.08029, 0.1167, 0.05045, 0.1344, 0.07705, 0.1029, 0.1029, 0.05045, 0.1167, 0.08029, 0.08029, 0.1029, 0.1029, 0.07705, 0.1344, 0.02827, 0.1582, 0.05045, 0.1167, 0.07705, 0.1344, 0.05783, 0.1704, 0.01461, 0.2032, 0.02827, 0.1582, 0.05783, 0.1704, 0.04599, 0.2094, 0.01, 0.25, 0.01461, 0.2032, 0.04599, 0.2094, 0.042, 0.25, 0.01461, 0.2968, 0.01, 0.25, 0.042, 0.25, 0.04599, 0.2906, 0.02827, 0.3418, 0.01461, 0.2968, 0.04599, 0.2906, 0.05783, 0.3296, 0.05045, 0.3833, 0.02827, 0.3418, 0.05783, 0.3296, 0.07705, 0.3656, 0.08029, 0.4197, 0.05045, 0.3833, 0.07705, 0.3656, 0.1029, 0.3971, 0.1167, 0.4496, 0.08029, 0.4197, 0.1029, 0.3971, 0.1344, 0.4229, 0.1582, 0.4717, 0.1167, 0.4496, 0.1344, 0.4229, 0.1704, 0.4422, 0.2032, 0.4854, 0.1582, 0.4717, 0.1704, 0.4422, 0.2094, 0.454, 0.25, 0.49, 0.2032, 0.4854, 0.2094, 0.454, 0.25, 0.458, 0.9688, 1.0, 1.0, 1.0, 1.0, 1.0, 0.9688, 1.0, 1.0, 0.6599, 0.9688, 0.6599, 0.9688, 0.5, 1.0, 0.5, 0.9688, 0.6599, 0.9375, 0.6599, 0.9375, 0.5, 0.9688, 0.5, 0.9375, 0.6599, 0.9062, 0.6599, 0.9062, 0.5, 0.9375, 0.5, 0.9062, 0.6599, 0.875, 0.6599, 0.875, 0.5, 0.9062, 0.5, 0.875, 0.6599, 0.8438, 0.6599, 0.8438, 0.5, 0.875, 0.5, 0.8438, 0.6599, 0.8125, 0.6599, 0.8125, 0.5, 0.8438, 0.5, 0.8125, 0.6599, 0.7812, 0.6599, 0.7812, 0.5, 0.8125, 0.5, 0.7812, 0.6599, 0.75, 0.6599, 0.75, 0.5, 0.7812, 0.5, 0.75, 0.6599, 0.7188, 0.6599, 0.7188, 0.5, 0.75, 0.5, 0.7188, 0.6599, 0.6875, 0.6599, 0.6875, 0.5, 0.7188, 0.5, 0.6875, 0.6599, 0.6562, 0.6599, 0.6562, 0.5, 0.6875, 0.5, 0.6562, 0.6599, 0.625, 0.6599, 0.625, 0.5, 0.6562, 0.5, 0.625, 0.6599, 0.5938, 0.6599, 0.5938, 0.5, 0.625, 0.5, 0.5938, 0.6599, 0.5625, 0.6599, 0.5625, 0.5, 0.5938, 0.5, 0.5625, 0.6599, 0.5312, 0.6599, 0.5312, 0.5, 0.5625, 0.5, 0.5312, 0.6599, 0.5, 0.6599, 0.5, 0.5, 0.5312, 0.5, 0.5, 0.6599, 0.4688, 0.6599, 0.4688, 0.5, 0.5, 0.5, 0.4688, 0.6599, 0.4375, 0.6599, 0.4375, 0.5, 0.4688, 0.5, 0.4375, 0.6599, 0.4062, 0.6599, 0.4062, 0.5, 0.4375, 0.5, 0.4062, 0.6599, 0.375, 0.6599, 0.375, 0.5, 0.4062, 0.5, 0.375, 0.6599, 0.3438, 0.6599, 0.3438, 0.5, 0.375, 0.5, 0.3438, 0.6599, 0.3125, 0.6599, 0.3125, 0.5, 0.3438, 0.5, 0.3125, 0.6599, 0.2812, 0.6599, 0.2812, 0.5, 0.3125, 0.5, 0.2812, 0.6599, 0.25, 0.6599, 0.25, 0.5, 0.2812, 0.5, 0.25, 0.6599, 0.2188, 0.6599, 0.2188, 0.5, 0.25, 0.5, 0.2188, 0.6599, 0.1875, 0.6599, 0.1875, 0.5, 0.2188, 0.5, 0.1875, 0.6599, 0.1562, 0.6599, 0.1562, 0.5, 0.1875, 0.5, 0.1562, 0.6599, 0.125, 0.6599, 0.125, 0.5, 0.1562, 0.5, 0.125, 0.6599, 0.09375, 0.6599, 0.09375, 0.5, 0.125, 0.5, 0.09375, 0.6599, 0.0625, 0.6599, 0.0625, 0.5, 0.09375, 0.5, 0.0625, 0.6599, 0.03125, 0.6599, 0.03125, 0.5, 0.0625, 0.5, 0.03125, 0.6599, 0.0, 0.6599, 0.0, 0.5, 0.03125, 0.5, 1.0, 0.5, 0.9688, 0.5, 0.9688, 0.5, 1.0, 0.5, 0.75, 0.3477, 0.7691, 0.3459, 0.7874, 0.3403, 0.8043, 0.3313, 0.8191, 0.3191, 0.8313, 0.3043, 0.8403, 0.2874, 0.8459, 0.2691, 0.8477, 0.25, 0.8459, 0.2309, 0.8403, 0.2126, 0.8313, 0.1957, 0.8191, 0.1809, 0.8043, 0.1687, 0.7874, 0.1597, 0.7691, 0.1541, 0.75, 0.1523, 0.7309, 0.1541, 0.7126, 0.1597, 0.6957, 0.1687, 0.6809, 0.1809, 0.6687, 0.1957, 0.6597, 0.2126, 0.6541, 0.2309, 0.6523, 0.25, 0.6541, 0.2691, 0.6597, 0.2874, 0.6687, 0.3043, 0.6809, 0.3191, 0.6957, 0.3313, 0.7126, 0.3403, 0.7309, 0.3459, 0.6523, 0.25, 0.6541, 0.2691, 0.6541, 0.2691, 0.6523, 0.25, 0.8459, 0.2309, 0.8403, 0.2126, 0.8403, 0.2126, 0.8459, 0.2309, 0.8403, 0.2126, 0.8313, 0.1957, 0.8313, 0.1957, 0.8403, 0.2126, 0.6541, 0.2691, 0.6597, 0.2874, 0.6597, 0.2874, 0.6541, 0.2691, 0.7126, 0.3403, 0.7309, 0.3459, 0.7309, 0.3459, 0.7126, 0.3403, 0.8043, 0.3313, 0.8191, 0.3191, 0.8191, 0.3191, 0.8043, 0.3313, 0.75, 0.1523, 0.7309, 0.1541, 0.7309, 0.1541, 0.75, 0.1523, 0.6541, 0.2309, 0.6523, 0.25, 0.6523, 0.25, 0.6541, 0.2309, 0.7874, 0.3403, 0.8043, 0.3313, 0.8043, 0.3313, 0.7874, 0.3403, 0.6957, 0.3313, 0.7126, 0.3403, 0.7126, 0.3403, 0.6957, 0.3313, 0.6597, 0.2126, 0.6541, 0.2309, 0.6541, 0.2309, 0.6597, 0.2126, 0.8477, 0.25, 0.8459, 0.2309, 0.8459, 0.2309, 0.8477, 0.25, 0.8459, 0.2691, 0.8477, 0.25, 0.8477, 0.25, 0.8459, 0.2691, 0.6809, 0.3191, 0.6957, 0.3313, 0.6957, 0.3313, 0.6809, 0.3191, 0.8313, 0.1957, 0.8191, 0.1809, 0.8191, 0.1809, 0.8313, 0.1957, 0.7874, 0.1597, 0.7691, 0.1541, 0.7691, 0.1541, 0.7874, 0.1597, 0.7309, 0.1541, 0.7126, 0.1597, 0.7126, 0.1597, 0.7309, 0.1541, 0.8313, 0.3043, 0.8403, 0.2874, 0.8403, 0.2874, 0.8313, 0.3043, 0.6957, 0.1687, 0.6809, 0.1809, 0.6809, 0.1809, 0.6957, 0.1687, 0.6809, 0.1809, 0.6687, 0.1957, 0.6687, 0.1957, 0.6809, 0.1809, 0.7691, 0.1541, 0.75, 0.1523, 0.75, 0.1523, 0.7691, 0.1541, 0.8403, 0.2874, 0.8459, 0.2691, 0.8459, 0.2691, 0.8403, 0.2874, 0.7309, 0.3459, 0.75, 0.3477, 0.75, 0.3477, 0.7309, 0.3459, 0.6597, 0.2874, 0.6687, 0.3043, 0.6687, 0.3043, 0.6597, 0.2874, 0.7691, 0.3459, 0.7874, 0.3403, 0.7874, 0.3403, 0.7691, 0.3459, 0.8191, 0.1809, 0.8043, 0.1687, 0.8043, 0.1687, 0.8191, 0.1809, 0.8043, 0.1687, 0.7874, 0.1597, 0.7874, 0.1597, 0.8043, 0.1687, 0.75, 0.3477, 0.7691, 0.3459, 0.7691, 0.3459, 0.75, 0.3477, 0.6687, 0.3043, 0.6809, 0.3191, 0.6809, 0.3191, 0.6687, 0.3043, 0.7126, 0.1597, 0.6957, 0.1687, 0.6957, 0.1687, 0.7126, 0.1597, 0.8191, 0.3191, 0.8313, 0.3043, 0.8313, 0.3043, 0.8191, 0.3191])
me_cylinder_001.update()
me_cylinder_002 = bpy.data.meshes.new('Cylinder.002')
me_cylinder_002.from_pydata([(1.166e-10, 0.4192, -0.025), (-0.01137, 0.3989, -0.01357), (0.01137, 0.3989, -0.01357), (-1.164e-10, 0.3885, 0.025), (0.01137, 0.3989, 0.01357), (-0.01137, 0.3989, 0.01357), (0.08177, 0.4111, -0.025), (0.06666, 0.3934, -0.01357), (0.08897, 0.389, -0.01357), (0.0758, 0.3811, 0.025), (0.08897, 0.389, 0.01357), (0.06666, 0.3934, 0.01357), (0.1604, 0.3872, -0.025), (0.1421, 0.3729, -0.01357), (0.1632, 0.3642, -0.01357), (0.1487, 0.3589, 0.025), (0.1632, 0.3642, 0.01357), (0.1421, 0.3729, 0.01357), (0.2329, 0.3485, -0.025), (0.2122, 0.338, -0.01357), (0.2311, 0.3253, -0.01357), (0.2158, 0.323, 0.025), (0.2311, 0.3253, 0.01357), (0.2122, 0.338, 0.01357), (0.2964, 0.2964, -0.025), (0.274, 0.2901, -0.01357), (0.2901, 0.274, -0.01357), (0.2747, 0.2747, 0.025), (0.2901, 0.274, 0.01357), (0.274, 0.2901, 0.01357), (0.3485, 0.2329, -0.025), (0.3253, 0.2311, -0.01357), (0.338, 0.2122, -0.01357), (0.323, 0.2158, 0.025), (0.338, 0.2122, 0.01357), (0.3253, 0.2311, 0.01357), (0.3872, 0.1604, -0.025), (0.3642, 0.1632, -0.01357), (0.3729, 0.1421, -0.01357), (0.3589, 0.1487, 0.025), (0.3729, 0.1421, 0.01357), (0.3642, 0.1632, 0.01357), (0.4111, 0.08177, -0.025), (0.389, 0.08897, -0.01357), (0.3934, 0.06666, -0.01357), (0.3811, 0.0758, 0.025), (0.3934, 0.06666, 0.01357), (0.389, 0.08897, 0.01357), (0.4192, 2.478e-10, -0.025), (0.3989, 0.01137, -0.01357), (0.3989, -0.01137, -0.01357), (0.3885, 1.164e-10, 0.025), (0.3989, -0.01137, 0.01357), (0.3989, 0.01137, 0.01357), (0.4111, -0.08177, -0.025), (0.3934, -0.06666, -0.01357), (0.389, -0.08897, -0.01357), (0.3811, -0.0758, 0.025), (0.389, -0.08897, 0.01357), (0.3934, -0.06666, 0.01357), (0.3872, -0.1604, -0.025), (0.3729, -0.1421, -0.01357), (0.3642, -0.1632, -0.01357), (0.3589, -0.1487, 0.025), (0.3642, -0.1632, 0.01357), (0.3729, -0.1421, 0.01357), (0.3485, -0.2329, -0.025), (0.338, -0.2122, -0.01357), (0.3253, -0.2311, -0.01357), (0.323, -0.2158, 0.025), (0.3253, -0.2311, 0.01357), (0.338, -0.2122, 0.01357), (0.2964, -0.2964, -0.025), (0.2901, -0.274, -0.01357), (0.274, -0.2901, -0.01357), (0.2747, -0.2747, 0.025), (0.274, -0.2901, 0.01357), (0.2901, -0.274, 0.01357), (0.2329, -0.3485, -0.025), (0.2311, -0.3253, -0.01357), (0.2122, -0.338, -0.01357), (0.2158, -0.323, 0.025), (0.2122, -0.338, 0.01357), (0.2311, -0.3253, 0.01357), (0.1604, -0.3872, -0.025), (0.1632, -0.3642, -0.01357), (0.1421, -0.3729, -0.01357), (0.1487, -0.3589, 0.025), (0.1421, -0.3729, 0.01357), (0.1632, -0.3642, 0.01357), (0.08177, -0.4111, -0.025), (0.08897, -0.389, -0.01357), (0.06666, -0.3934, -0.01357), (0.0758, -0.3811, 0.025), (0.06666, -0.3934, 0.01357), (0.08897, -0.389, 0.01357), (-1.346e-10, -0.4192, -0.025), (0.01137, -0.3989, -0.01357), (-0.01137, -0.3989, -0.01357), (1.164e-10, -0.3885, 0.025), (-0.01137, -0.3989, 0.01357), (0.01137, -0.3989, 0.01357), (-0.08177, -0.4111, -0.025), (-0.06666, -0.3934, -0.01357), (-0.08897, -0.389, -0.01357), (-0.0758, -0.3811, 0.025), (-0.08897, -0.389, 0.01357), (-0.06666, -0.3934, 0.01357), (-0.1604, -0.3872, -0.025), (-0.1421, -0.3729, -0.01357), (-0.1632, -0.3642, -0.01357), (-0.1487, -0.3589, 0.025), (-0.1632, -0.3642, 0.01357), (-0.1421, -0.3729, 0.01357), (-0.2329, -0.3485, -0.025), (-0.2122, -0.338, -0.01357), (-0.2311, -0.3253, -0.01357), (-0.2158, -0.323, 0.025), (-0.2311, -0.3253, 0.01357), (-0.2122, -0.338, 0.01357), (-0.2964, -0.2964, -0.025), (-0.274, -0.2901, -0.01357), (-0.2901, -0.274, -0.01357), (-0.2747, -0.2747, 0.025), (-0.2901, -0.274, 0.01357), (-0.274, -0.2901, 0.01357), (-0.3485, -0.2329, -0.025), (-0.3253, -0.2311, -0.01357), (-0.338, -0.2122, -0.01357), (-0.323, -0.2158, 0.025), (-0.338, -0.2122, 0.01357), (-0.3253, -0.2311, 0.01357), (-0.3872, -0.1604, -0.025), (-0.3642, -0.1632, -0.01357), (-0.3729, -0.1421, -0.01357), (-0.3589, -0.1487, 0.025), (-0.3729, -0.1421, 0.01357), (-0.3642, -0.1632, 0.01357), (-0.4111, -0.08177, -0.025), (-0.389, -0.08897, -0.01357), (-0.3934, -0.06666, -0.01357), (-0.3811, -0.0758, 0.025), (-0.3934, -0.06666, 0.01357), (-0.389, -0.08897, 0.01357), (-0.4192, 4.99e-10, -0.025), (-0.3989, -0.01137, -0.01357), (-0.3989, 0.01137, -0.01357), (-0.3885, -1.164e-10, 0.025), (-0.3989, 0.01137, 0.01357), (-0.3989, -0.01137, 0.01357), (-0.4111, 0.08177, -0.025), (-0.3934, 0.06666, -0.01357), (-0.389, 0.08897, -0.01357), (-0.3811, 0.0758, 0.025), (-0.389, 0.08897, 0.01357), (-0.3934, 0.06666, 0.01357), (-0.3872, 0.1604, -0.025), (-0.3729, 0.1421, -0.01357), (-0.3642, 0.1632, -0.01357), (-0.3589, 0.1487, 0.025), (-0.3642, 0.1632, 0.01357), (-0.3729, 0.1421, 0.01357), (-0.3485, 0.2329, -0.025), (-0.338, 0.2122, -0.01357), (-0.3253, 0.2311, -0.01357), (-0.323, 0.2158, 0.025), (-0.3253, 0.2311, 0.01357), (-0.338, 0.2122, 0.01357), (-0.2964, 0.2964, -0.025), (-0.2901, 0.274, -0.01357), (-0.274, 0.2901, -0.01357), (-0.2747, 0.2747, 0.025), (-0.274, 0.2901, 0.01357), (-0.2901, 0.274, 0.01357), (-0.2329, 0.3485, -0.025), (-0.2311, 0.3253, -0.01357), (-0.2122, 0.338, -0.01357), (-0.2158, 0.323, 0.025), (-0.2122, 0.338, 0.01357), (-0.2311, 0.3253, 0.01357), (-0.1604, 0.3872, -0.025), (-0.1632, 0.3642, -0.01357), (-0.1421, 0.3729, -0.01357), (-0.1487, 0.3589, 0.025), (-0.1421, 0.3729, 0.01357), (-0.1632, 0.3642, 0.01357), (-0.08177, 0.4111, -0.025), (-0.08897, 0.389, -0.01357), (-0.06666, 0.3934, -0.01357), (-0.0758, 0.3811, 0.025), (-0.06666, 0.3934, 0.01357), (-0.08897, 0.389, 0.01357)], [], [(188, 190, 5, 1), (14, 16, 23, 19), (20, 22, 29, 25), (26, 28, 35, 31), (32, 34, 41, 37), (38, 40, 47, 43), (44, 46, 53, 49), (50, 52, 59, 55), (56, 58, 65, 61), (62, 64, 71, 67), (68, 70, 77, 73), (74, 76, 83, 79), (80, 82, 89, 85), (86, 88, 95, 91), (92, 94, 101, 97), (98, 100, 107, 103), (104, 106, 113, 109), (110, 112, 119, 115), (116, 118, 125, 121), (122, 124, 131, 127), (128, 130, 137, 133), (134, 136, 143, 139), (140, 142, 149, 145), (146, 148, 155, 151), (152, 154, 161, 157), (158, 160, 167, 163), (164, 166, 173, 169), (170, 172, 179, 175), (176, 178, 185, 181), (182, 184, 191, 187), (8, 10, 17, 13), (9, 3, 189, 183, 177, 171, 165, 159, 153, 147, 141, 135, 129, 123, 117, 111, 105, 99, 93, 87, 81, 75, 69, 63, 57, 51, 45, 39, 33, 27, 21, 15), (2, 4, 11, 7), (0, 1, 2), (3, 4, 5), (6, 7, 8), (9, 10, 11), (12, 13, 14), (15, 16, 17), (18, 19, 20), (21, 22, 23), (24, 25, 26), (27, 28, 29), (30, 31, 32), (33, 34, 35), (36, 37, 38), (39, 40, 41), (42, 43, 44), (45, 46, 47), (48, 49, 50), (51, 52, 53), (54, 55, 56), (57, 58, 59), (60, 61, 62), (63, 64, 65), (66, 67, 68), (69, 70, 71), (72, 73, 74), (75, 76, 77), (78, 79, 80), (81, 82, 83), (84, 85, 86), (87, 88, 89), (90, 91, 92), (93, 94, 95), (96, 97, 98), (99, 100, 101), (102, 103, 104), (105, 106, 107), (108, 109, 110), (111, 112, 113), (114, 115, 116), (117, 118, 119), (120, 121, 122), (123, 124, 125), (126, 127, 128), (129, 130, 131), (132, 133, 134), (135, 136, 137), (138, 139, 140), (141, 142, 143), (144, 145, 146), (147, 148, 149), (150, 151, 152), (153, 154, 155), (156, 157, 158), (159, 160, 161), (162, 163, 164), (165, 166, 167), (168, 169, 170), (171, 172, 173), (174, 175, 176), (177, 178, 179), (180, 181, 182), (183, 184, 185), (186, 187, 188), (189, 190, 191), (2, 7, 6, 0), (11, 4, 3, 9), (1, 5, 4, 2), (10, 8, 7, 11), (8, 13, 12, 6), (17, 10, 9, 15), (16, 14, 13, 17), (14, 19, 18, 12), (23, 16, 15, 21), (22, 20, 19, 23), (20, 25, 24, 18), (29, 22, 21, 27), (28, 26, 25, 29), (26, 31, 30, 24), (35, 28, 27, 33), (34, 32, 31, 35), (32, 37, 36, 30), (41, 34, 33, 39), (40, 38, 37, 41), (38, 43, 42, 36), (47, 40, 39, 45), (46, 44, 43, 47), (44, 49, 48, 42), (53, 46, 45, 51), (52, 50, 49, 53), (50, 55, 54, 48), (59, 52, 51, 57), (58, 56, 55, 59), (56, 61, 60, 54), (65, 58, 57, 63), (64, 62, 61, 65), (62, 67, 66, 60), (71, 64, 63, 69), (70, 68, 67, 71), (68, 73, 72, 66), (77, 70, 69, 75), (76, 74, 73, 77), (74, 79, 78, 72), (83, 76, 75, 81), (82, 80, 79, 83), (80, 85, 84, 78), (89, 82, 81, 87), (88, 86, 85, 89), (86, 91, 90, 84), (95, 88, 87, 93), (94, 92, 91, 95), (92, 97, 96, 90), (101, 94, 93, 99), (100, 98, 97, 101), (98, 103, 102, 96), (107, 100, 99, 105), (106, 104, 103, 107), (104, 109, 108, 102), (113, 106, 105, 111), (112, 110, 109, 113), (110, 115, 114, 108), (119, 112, 111, 117), (118, 116, 115, 119), (116, 121, 120, 114), (125, 118, 117, 123), (124, 122, 121, 125), (122, 127, 126, 120), (131, 124, 123, 129), (130, 128, 127, 131), (128, 133, 132, 126), (137, 130, 129, 135), (136, 134, 133, 137), (134, 139, 138, 132), (143, 136, 135, 141), (142, 140, 139, 143), (140, 145, 144, 138), (149, 142, 141, 147), (148, 146, 145, 149), (146, 151, 150, 144), (155, 148, 147, 153), (154, 152, 151, 155), (152, 157, 156, 150), (161, 154, 153, 159), (160, 158, 157, 161), (158, 163, 162, 156), (167, 160, 159, 165), (166, 164, 163, 167), (164, 169, 168, 162), (173, 166, 165, 171), (172, 170, 169, 173), (170, 175, 174, 168), (179, 172, 171, 177), (178, 176, 175, 179), (176, 181, 180, 174), (185, 178, 177, 183), (184, 182, 181, 185), (182, 187, 186, 180), (191, 184, 183, 189), (190, 188, 187, 191), (188, 1, 0, 186), (5, 190, 189, 3), (0, 6, 12, 18, 24, 30, 36, 42, 48, 54, 60, 66, 72, 78, 84, 90, 96, 102, 108, 114, 120, 126, 132, 138, 144, 150, 156, 162, 168, 174, 180, 186)])
_uv = me_cylinder_002.uv_layers.new(name='UVMap')
_uv.uv.foreach_set('vector', [0.0267, 0.6143, 0.0267, 0.8857, 0.004554, 0.8857, 0.004554, 0.6143, 0.9329, 0.6143, 0.9329, 0.8857, 0.9108, 0.8857, 0.9108, 0.6143, 0.9017, 0.6143, 0.9017, 0.8857, 0.8796, 0.8857, 0.8796, 0.6143, 0.8704, 0.6143, 0.8704, 0.8857, 0.8483, 0.8857, 0.8483, 0.6143, 0.8392, 0.6143, 0.8392, 0.8857, 0.8171, 0.8857, 0.8171, 0.6143, 0.8079, 0.6143, 0.8079, 0.8857, 0.7858, 0.8857, 0.7858, 0.6143, 0.7767, 0.6143, 0.7767, 0.8857, 0.7546, 0.8857, 0.7546, 0.6143, 0.7454, 0.6143, 0.7454, 0.8857, 0.7233, 0.8857, 0.7233, 0.6143, 0.7142, 0.6143, 0.7142, 0.8857, 0.6921, 0.8857, 0.6921, 0.6143, 0.6829, 0.6143, 0.6829, 0.8857, 0.6608, 0.8857, 0.6608, 0.6143, 0.6517, 0.6143, 0.6517, 0.8857, 0.6296, 0.8857, 0.6296, 0.6143, 0.6204, 0.6143, 0.6204, 0.8857, 0.5983, 0.8857, 0.5983, 0.6143, 0.5892, 0.6143, 0.5892, 0.8857, 0.5671, 0.8857, 0.5671, 0.6143, 0.5579, 0.6143, 0.5579, 0.8857, 0.5358, 0.8857, 0.5358, 0.6143, 0.5267, 0.6143, 0.5267, 0.8857, 0.5046, 0.8857, 0.5046, 0.6143, 0.4954, 0.6143, 0.4954, 0.8857, 0.4733, 0.8857, 0.4733, 0.6143, 0.4642, 0.6143, 0.4642, 0.8857, 0.4421, 0.8857, 0.4421, 0.6143, 0.4329, 0.6143, 0.4329, 0.8857, 0.4108, 0.8857, 0.4108, 0.6143, 0.4017, 0.6143, 0.4017, 0.8857, 0.3796, 0.8857, 0.3796, 0.6143, 0.3704, 0.6143, 0.3704, 0.8857, 0.3483, 0.8857, 0.3483, 0.6143, 0.3392, 0.6143, 0.3392, 0.8857, 0.3171, 0.8857, 0.3171, 0.6143, 0.3079, 0.6143, 0.3079, 0.8857, 0.2858, 0.8857, 0.2858, 0.6143, 0.2767, 0.6143, 0.2767, 0.8857, 0.2546, 0.8857, 0.2546, 0.6143, 0.2454, 0.6143, 0.2454, 0.8857, 0.2233, 0.8857, 0.2233, 0.6143, 0.2142, 0.6143, 0.2142, 0.8857, 0.1921, 0.8857, 0.1921, 0.6143, 0.1829, 0.6143, 0.1829, 0.8857, 0.1608, 0.8857, 0.1608, 0.6143, 0.1517, 0.6143, 0.1517, 0.8857, 0.1296, 0.8857, 0.1296, 0.6143, 0.1204, 0.6143, 0.1204, 0.8857, 0.0983, 0.8857, 0.0983, 0.6143, 0.0892, 0.6143, 0.0892, 0.8857, 0.06705, 0.8857, 0.06705, 0.6143, 0.05795, 0.6143, 0.05795, 0.8857, 0.0358, 0.8857, 0.0358, 0.6143, 0.9642, 0.6143, 0.9642, 0.8857, 0.9421, 0.8857, 0.9421, 0.6143, 0.2955, 0.4786, 0.25, 0.4831, 0.2045, 0.4786, 0.1608, 0.4654, 0.1205, 0.4438, 0.08517, 0.4148, 0.05618, 0.3795, 0.03463, 0.3392, 0.02137, 0.2955, 0.01689, 0.25, 0.02137, 0.2045, 0.03463, 0.1608, 0.05618, 0.1205, 0.08517, 0.08517, 0.1205, 0.05618, 0.1608, 0.03463, 0.2045, 0.02137, 0.25, 0.01689, 0.2955, 0.02137, 0.3392, 0.03463, 0.3795, 0.05618, 0.4148, 0.08517, 0.4438, 0.1205, 0.4654, 0.1608, 0.4786, 0.2045, 0.4831, 0.25, 0.4786, 0.2955, 0.4654, 0.3392, 0.4438, 0.3795, 0.4148, 0.4148, 0.3795, 0.4438, 0.3392, 0.4654, 0.9954, 0.6143, 0.9954, 0.8857, 0.9733, 0.8857, 0.9733, 0.6143, 0.75, 0.4831, 0.7432, 0.4893, 0.7568, 0.4893, 0.25, 0.4831, 0.2568, 0.4893, 0.2432, 0.4893, 0.7955, 0.4786, 0.79, 0.4861, 0.8034, 0.4834, 0.2955, 0.4786, 0.3034, 0.4834, 0.29, 0.4861, 0.8392, 0.4654, 0.8353, 0.4737, 0.8479, 0.4685, 0.3392, 0.4654, 0.3479, 0.4685, 0.3353, 0.4737, 0.8795, 0.4438, 0.8773, 0.4528, 0.8886, 0.4452, 0.3795, 0.4438, 0.3886, 0.4452, 0.3773, 0.4528, 0.9148, 0.4148, 0.9144, 0.4241, 0.9241, 0.4144, 0.4148, 0.4148, 0.4241, 0.4144, 0.4144, 0.4241, 0.9438, 0.3795, 0.9452, 0.3886, 0.9528, 0.3773, 0.4438, 0.3795, 0.4528, 0.3773, 0.4452, 0.3886, 0.9654, 0.3392, 0.9685, 0.3479, 0.9737, 0.3353, 0.4654, 0.3392, 0.4737, 0.3353, 0.4685, 0.3479, 0.9786, 0.2955, 0.9834, 0.3034, 0.9861, 0.29, 0.4786, 0.2955, 0.4861, 0.29, 0.4834, 0.3034, 0.9831, 0.25, 0.9893, 0.2568, 0.9893, 0.2432, 0.4831, 0.25, 0.4893, 0.2432, 0.4893, 0.2568, 0.9786, 0.2045, 0.9861, 0.21, 0.9834, 0.1966, 0.4786, 0.2045, 0.4834, 0.1966, 0.4861, 0.21, 0.9654, 0.1608, 0.9737, 0.1647, 0.9685, 0.1521, 0.4654, 0.1608, 0.4685, 0.1521, 0.4737, 0.1647, 0.9438, 0.1205, 0.9528, 0.1227, 0.9452, 0.1114, 0.4438, 0.1205, 0.4452, 0.1114, 0.4528, 0.1227, 0.9148, 0.08517, 0.9241, 0.08559, 0.9144, 0.07594, 0.4148, 0.08517, 0.4144, 0.07594, 0.4241, 0.08559, 0.8795, 0.05618, 0.8886, 0.0548, 0.8773, 0.04722, 0.3795, 0.05618, 0.3773, 0.04722, 0.3886, 0.0548, 0.8392, 0.03463, 0.8479, 0.0315, 0.8353, 0.02628, 0.3392, 0.03463, 0.3353, 0.02628, 0.3479, 0.0315, 0.7955, 0.02137, 0.8034, 0.0166, 0.79, 0.01394, 0.2955, 0.02137, 0.29, 0.01394, 0.3034, 0.0166, 0.75, 0.01689, 0.7568, 0.01067, 0.7432, 0.01067, 0.25, 0.01689, 0.2432, 0.01067, 0.2568, 0.01067, 0.7045, 0.02137, 0.71, 0.01394, 0.6966, 0.0166, 0.2045, 0.02137, 0.1966, 0.0166, 0.21, 0.01394, 0.6608, 0.03463, 0.6647, 0.02628, 0.6521, 0.0315, 0.1608, 0.03463, 0.1521, 0.0315, 0.1647, 0.02628, 0.6205, 0.05618, 0.6227, 0.04722, 0.6114, 0.0548, 0.1205, 0.05618, 0.1114, 0.0548, 0.1227, 0.04722, 0.5852, 0.08517, 0.5856, 0.07594, 0.5759, 0.08559, 0.08517, 0.08517, 0.07594, 0.08559, 0.08559, 0.07594, 0.5562, 0.1205, 0.5548, 0.1114, 0.5472, 0.1227, 0.05618, 0.1205, 0.04722, 0.1227, 0.0548, 0.1114, 0.5346, 0.1608, 0.5315, 0.1521, 0.5263, 0.1647, 0.03463, 0.1608, 0.02628, 0.1647, 0.0315, 0.1521, 0.5214, 0.2045, 0.5166, 0.1966, 0.5139, 0.21, 0.02137, 0.2045, 0.01394, 0.21, 0.0166, 0.1966, 0.5169, 0.25, 0.5107, 0.2432, 0.5107, 0.2568, 0.01689, 0.25, 0.01067, 0.2568, 0.01067, 0.2432, 0.5214, 0.2955, 0.5139, 0.29, 0.5166, 0.3034, 0.02137, 0.2955, 0.0166, 0.3034, 0.01394, 0.29, 0.5346, 0.3392, 0.5263, 0.3353, 0.5315, 0.3479, 0.03463, 0.3392, 0.0315, 0.3479, 0.02628, 0.3353, 0.5562, 0.3795, 0.5472, 0.3773, 0.5548, 0.3886, 0.05618, 0.3795, 0.0548, 0.3886, 0.04722, 0.3773, 0.5852, 0.4148, 0.5759, 0.4144, 0.5856, 0.4241, 0.08517, 0.4148, 0.08559, 0.4241, 0.07594, 0.4144, 0.6205, 0.4438, 0.6114, 0.4452, 0.6227, 0.4528, 0.1205, 0.4438, 0.1227, 0.4528, 0.1114, 0.4452, 0.6608, 0.4654, 0.6521, 0.4685, 0.6647, 0.4737, 0.1608, 0.4654, 0.1647, 0.4737, 0.1521, 0.4685, 0.7045, 0.4786, 0.6966, 0.4834, 0.71, 0.4861, 0.2045, 0.4786, 0.21, 0.4861, 0.1966, 0.4834, 0.7568, 0.4893, 0.79, 0.4861, 0.7955, 0.4786, 0.75, 0.4831, 0.29, 0.4861, 0.2568, 0.4893, 0.25, 0.4831, 0.2955, 0.4786, 0.004554, 0.6143, 0.004554, 0.8857, 0.0, 0.8857, 0.0, 0.6143, 0.9642, 0.8857, 0.9642, 0.6143, 0.9733, 0.6143, 0.9733, 0.8857, 0.8034, 0.4834, 0.8353, 0.4737, 0.8392, 0.4654, 0.7955, 0.4786, 0.3353, 0.4737, 0.3034, 0.4834, 0.2955, 0.4786, 0.3392, 0.4654, 0.9329, 0.8857, 0.9329, 0.6143, 0.9421, 0.6143, 0.9421, 0.8857, 0.8479, 0.4685, 0.8773, 0.4528, 0.8795, 0.4438, 0.8392, 0.4654, 0.3773, 0.4528, 0.3479, 0.4685, 0.3392, 0.4654, 0.3795, 0.4438, 0.9017, 0.8857, 0.9017, 0.6143, 0.9108, 0.6143, 0.9108, 0.8857, 0.8886, 0.4452, 0.9144, 0.4241, 0.9148, 0.4148, 0.8795, 0.4438, 0.4144, 0.4241, 0.3886, 0.4452, 0.3795, 0.4438, 0.4148, 0.4148, 0.8704, 0.8857, 0.8704, 0.6143, 0.8796, 0.6143, 0.8796, 0.8857, 0.9241, 0.4144, 0.9452, 0.3886, 0.9438, 0.3795, 0.9148, 0.4148, 0.4452, 0.3886, 0.4241, 0.4144, 0.4148, 0.4148, 0.4438, 0.3795, 0.8392, 0.8857, 0.8392, 0.6143, 0.8483, 0.6143, 0.8483, 0.8857, 0.9528, 0.3773, 0.9685, 0.3479, 0.9654, 0.3392, 0.9438, 0.3795, 0.4685, 0.3479, 0.4528, 0.3773, 0.4438, 0.3795, 0.4654, 0.3392, 0.8079, 0.8857, 0.8079, 0.6143, 0.8171, 0.6143, 0.8171, 0.8857, 0.9737, 0.3353, 0.9834, 0.3034, 0.9786, 0.2955, 0.9654, 0.3392, 0.4834, 0.3034, 0.4737, 0.3353, 0.4654, 0.3392, 0.4786, 0.2955, 0.7767, 0.8857, 0.7767, 0.6143, 0.7858, 0.6143, 0.7858, 0.8857, 0.9861, 0.29, 0.9893, 0.2568, 0.9831, 0.25, 0.9786, 0.2955, 0.4893, 0.2568, 0.4861, 0.29, 0.4786, 0.2955, 0.4831, 0.25, 0.7454, 0.8857, 0.7454, 0.6143, 0.7546, 0.6143, 0.7546, 0.8857, 0.9893, 0.2432, 0.9861, 0.21, 0.9786, 0.2045, 0.9831, 0.25, 0.4861, 0.21, 0.4893, 0.2432, 0.4831, 0.25, 0.4786, 0.2045, 0.7142, 0.8857, 0.7142, 0.6143, 0.7233, 0.6143, 0.7233, 0.8857, 0.9834, 0.1966, 0.9737, 0.1647, 0.9654, 0.1608, 0.9786, 0.2045, 0.4737, 0.1647, 0.4834, 0.1966, 0.4786, 0.2045, 0.4654, 0.1608, 0.6829, 0.8857, 0.6829, 0.6143, 0.6921, 0.6143, 0.6921, 0.8857, 0.9685, 0.1521, 0.9528, 0.1227, 0.9438, 0.1205, 0.9654, 0.1608, 0.4528, 0.1227, 0.4685, 0.1521, 0.4654, 0.1608, 0.4438, 0.1205, 0.6517, 0.8857, 0.6517, 0.6143, 0.6608, 0.6143, 0.6608, 0.8857, 0.9452, 0.1114, 0.9241, 0.08559, 0.9148, 0.08517, 0.9438, 0.1205, 0.4241, 0.08559, 0.4452, 0.1114, 0.4438, 0.1205, 0.4148, 0.08517, 0.6204, 0.8857, 0.6204, 0.6143, 0.6296, 0.6143, 0.6296, 0.8857, 0.9144, 0.07594, 0.8886, 0.0548, 0.8795, 0.05618, 0.9148, 0.08517, 0.3886, 0.0548, 0.4144, 0.07594, 0.4148, 0.08517, 0.3795, 0.05618, 0.5892, 0.8857, 0.5892, 0.6143, 0.5983, 0.6143, 0.5983, 0.8857, 0.8773, 0.04722, 0.8479, 0.0315, 0.8392, 0.03463, 0.8795, 0.05618, 0.3479, 0.0315, 0.3773, 0.04722, 0.3795, 0.05618, 0.3392, 0.03463, 0.5579, 0.8857, 0.5579, 0.6143, 0.5671, 0.6143, 0.5671, 0.8857, 0.8353, 0.02628, 0.8034, 0.0166, 0.7955, 0.02137, 0.8392, 0.03463, 0.3034, 0.0166, 0.3353, 0.02628, 0.3392, 0.03463, 0.2955, 0.02137, 0.5267, 0.8857, 0.5267, 0.6143, 0.5358, 0.6143, 0.5358, 0.8857, 0.79, 0.01394, 0.7568, 0.01067, 0.75, 0.01689, 0.7955, 0.02137, 0.2568, 0.01067, 0.29, 0.01394, 0.2955, 0.02137, 0.25, 0.01689, 0.4954, 0.8857, 0.4954, 0.6143, 0.5046, 0.6143, 0.5046, 0.8857, 0.7432, 0.01067, 0.71, 0.01394, 0.7045, 0.02137, 0.75, 0.01689, 0.21, 0.01394, 0.2432, 0.01067, 0.25, 0.01689, 0.2045, 0.02137, 0.4642, 0.8857, 0.4642, 0.6143, 0.4733, 0.6143, 0.4733, 0.8857, 0.6966, 0.0166, 0.6647, 0.02628, 0.6608, 0.03463, 0.7045, 0.02137, 0.1647, 0.02628, 0.1966, 0.0166, 0.2045, 0.02137, 0.1608, 0.03463, 0.4329, 0.8857, 0.4329, 0.6143, 0.4421, 0.6143, 0.4421, 0.8857, 0.6521, 0.0315, 0.6227, 0.04722, 0.6205, 0.05618, 0.6608, 0.03463, 0.1227, 0.04722, 0.1521, 0.0315, 0.1608, 0.03463, 0.1205, 0.05618, 0.4017, 0.8857, 0.4017, 0.6143, 0.4108, 0.6143, 0.4108, 0.8857, 0.6114, 0.0548, 0.5856, 0.07594, 0.5852, 0.08517, 0.6205, 0.05618, 0.08559, 0.07594, 0.1114, 0.0548, 0.1205, 0.05618, 0.08517, 0.08517, 0.3704, 0.8857, 0.3704, 0.6143, 0.3796, 0.6143, 0.3796, 0.8857, 0.5759, 0.08559, 0.5548, 0.1114, 0.5562, 0.1205, 0.5852, 0.08517, 0.0548, 0.1114, 0.07594, 0.08559, 0.08517, 0.08517, 0.05618, 0.1205, 0.3392, 0.8857, 0.3392, 0.6143, 0.3483, 0.6143, 0.3483, 0.8857, 0.5472, 0.1227, 0.5315, 0.1521, 0.5346, 0.1608, 0.5562, 0.1205, 0.0315, 0.1521, 0.04722, 0.1227, 0.05618, 0.1205, 0.03463, 0.1608, 0.3079, 0.8857, 0.3079, 0.6143, 0.3171, 0.6143, 0.3171, 0.8857, 0.5263, 0.1647, 0.5166, 0.1966, 0.5214, 0.2045, 0.5346, 0.1608, 0.0166, 0.1966, 0.02628, 0.1647, 0.03463, 0.1608, 0.02137, 0.2045, 0.2767, 0.8857, 0.2767, 0.6143, 0.2858, 0.6143, 0.2858, 0.8857, 0.5139, 0.21, 0.5107, 0.2432, 0.5169, 0.25, 0.5214, 0.2045, 0.01067, 0.2432, 0.01394, 0.21, 0.02137, 0.2045, 0.01689, 0.25, 0.2454, 0.8857, 0.2454, 0.6143, 0.2546, 0.6143, 0.2546, 0.8857, 0.5107, 0.2568, 0.5139, 0.29, 0.5214, 0.2955, 0.5169, 0.25, 0.01394, 0.29, 0.01067, 0.2568, 0.01689, 0.25, 0.02137, 0.2955, 0.2142, 0.8857, 0.2142, 0.6143, 0.2233, 0.6143, 0.2233, 0.8857, 0.5166, 0.3034, 0.5263, 0.3353, 0.5346, 0.3392, 0.5214, 0.2955, 0.02628, 0.3353, 0.0166, 0.3034, 0.02137, 0.2955, 0.03463, 0.3392, 0.1829, 0.8857, 0.1829, 0.6143, 0.1921, 0.6143, 0.1921, 0.8857, 0.5315, 0.3479, 0.5472, 0.3773, 0.5562, 0.3795, 0.5346, 0.3392, 0.04722, 0.3773, 0.0315, 0.3479, 0.03463, 0.3392, 0.05618, 0.3795, 0.1517, 0.8857, 0.1517, 0.6143, 0.1608, 0.6143, 0.1608, 0.8857, 0.5548, 0.3886, 0.5759, 0.4144, 0.5852, 0.4148, 0.5562, 0.3795, 0.07594, 0.4144, 0.0548, 0.3886, 0.05618, 0.3795, 0.08517, 0.4148, 0.1204, 0.8857, 0.1204, 0.6143, 0.1296, 0.6143, 0.1296, 0.8857, 0.5856, 0.4241, 0.6114, 0.4452, 0.6205, 0.4438, 0.5852, 0.4148, 0.1114, 0.4452, 0.08559, 0.4241, 0.08517, 0.4148, 0.1205, 0.4438, 0.0892, 0.8857, 0.0892, 0.6143, 0.0983, 0.6143, 0.0983, 0.8857, 0.6227, 0.4528, 0.6521, 0.4685, 0.6608, 0.4654, 0.6205, 0.4438, 0.1521, 0.4685, 0.1227, 0.4528, 0.1205, 0.4438, 0.1608, 0.4654, 0.05795, 0.8857, 0.05795, 0.6143, 0.06705, 0.6143, 0.06705, 0.8857, 0.6647, 0.4737, 0.6966, 0.4834, 0.7045, 0.4786, 0.6608, 0.4654, 0.1966, 0.4834, 0.1647, 0.4737, 0.1608, 0.4654, 0.2045, 0.4786, 0.0267, 0.8857, 0.0267, 0.6143, 0.0358, 0.6143, 0.0358, 0.8857, 0.71, 0.4861, 0.7432, 0.4893, 0.75, 0.4831, 0.7045, 0.4786, 0.2432, 0.4893, 0.21, 0.4861, 0.2045, 0.4786, 0.25, 0.4831, 0.75, 0.4831, 0.7955, 0.4786, 0.8392, 0.4654, 0.8795, 0.4438, 0.9148, 0.4148, 0.9438, 0.3795, 0.9654, 0.3392, 0.9786, 0.2955, 0.9831, 0.25, 0.9786, 0.2045, 0.9654, 0.1608, 0.9438, 0.1205, 0.9148, 0.08517, 0.8795, 0.05618, 0.8392, 0.03463, 0.7955, 0.02137, 0.75, 0.01689, 0.7045, 0.02137, 0.6608, 0.03463, 0.6205, 0.05618, 0.5852, 0.08517, 0.5562, 0.1205, 0.5346, 0.1608, 0.5214, 0.2045, 0.5169, 0.25, 0.5214, 0.2955, 0.5346, 0.3392, 0.5562, 0.3795, 0.5852, 0.4148, 0.6205, 0.4438, 0.6608, 0.4654, 0.7045, 0.4786])
me_cylinder_002.update()

# ---- objects
ob_light = bpy.data.objects.new('Light', light_light)
ob_camera = bpy.data.objects.new('Camera', cam_camera)
ob_cylinder = bpy.data.objects.new('Cylinder', me_cylinder_001)
ob_cylinder_001 = bpy.data.objects.new('Cylinder.001', me_cylinder_002)

# ---- transforms, parenting, visibility, modifiers, constraints
ob_light.location = (4.076, 1.005, 5.904)
ob_light.rotation_euler = (0.6503, 0.05522, 1.866)
ob_light.lock_rotations_4d = False
ob_light.empty_display_type = 'ARROWS'
ob_light.color = (0.0, 0.0, 0.0, 0.0)
ob_light.lineart.crease_threshold = 0.0
ob_camera.location = (7.359, -6.926, 4.958)
ob_camera.rotation_euler = (1.109, 0.0, 0.8149)
ob_camera.lock_rotations_4d = False
ob_camera.empty_display_type = 'ARROWS'
ob_camera.color = (0.0, 0.0, 0.0, 0.0)
ob_camera.display_type = 'WIRE'
ob_camera.lineart.crease_threshold = 0.0
ob_cylinder.location = (0.0, 0.0, 0.0)
_m = ob_cylinder.modifiers.new('Solidify', 'SOLIDIFY')
_m.thickness = 0.03
_m = ob_cylinder.modifiers.new('Auto Smooth', 'NODES')
_m.node_group = ng_auto_smooth
_gi = [s.identifier for s in ng_auto_smooth.interface.items_tree if s.item_type == 'SOCKET' and s.in_out == 'INPUT']
_m[_gi[1]] = 0.5236  # Angle
ob_cylinder_001.location = (0.0, 0.0, 0.5016)
ob_cylinder_001.scale = (0.6369, 0.6369, 1.389)

# ---- collection membership
col_collection.objects.link(ob_light)
col_collection.objects.link(ob_camera)
col_collection.objects.link(ob_cylinder)
col_collection.objects.link(ob_cylinder_001)

# ---- scene / render settings (as saved in the file)
scene.camera = ob_camera
scene.frame_start = 1; scene.frame_end = 250; scene.frame_set(1)
scene.render.engine = 'BLENDER_EEVEE_NEXT'
scene.cycles.sampling_pattern = 'TABULATED_SOBOL'
scene.view_settings.view_transform = 'Filmic'
bpy.context.view_layer.update()
